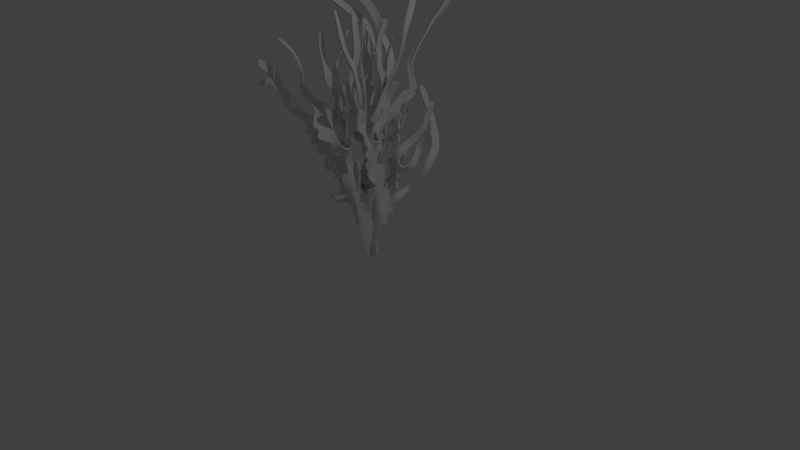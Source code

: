 # Source: Zeewier_2_model_1.blend  (saved by Blender 2.75.0; exported with 4.5.12 LTS)
import bpy
from mathutils import Matrix  # noqa: F401  (used for matrix-valued properties, if any)

bpy.ops.wm.read_factory_settings(use_empty=True)
scene = bpy.context.scene
scene.name = 'Scene'

# ---- collections
col_collection_1 = bpy.data.collections.new('Collection 1'); scene.collection.children.link(col_collection_1)

# ---- world
world_world = bpy.data.worlds.new('World'); scene.world = world_world
world_world.color = (0.05088, 0.05088, 0.05088)
world_world.use_sun_shadow = False
world_world.sun_shadow_jitter_overblur = 0.0
world_world.cycles.sampling_method = 'MANUAL'
world_world.cycles.sample_map_resolution = 256

# ---- cameras
cam_camera = bpy.data.cameras.new('Camera')
cam_camera.clip_end = 100.0
cam_camera.lens = 35.0
cam_camera.sensor_width = 32.0
cam_camera.sensor_height = 18.0
cam_camera.ortho_scale = 7.314
cam_camera.dof.focus_distance = 0.0
cam_camera.dof.aperture_fstop = 128.0

# ---- lights
light_lamp = bpy.data.lights.new('Lamp', 'POINT')
light_lamp.transmission_factor = 0.0
light_lamp.cutoff_distance = 30.0
light_lamp.energy = 100.0
light_lamp.shadow_buffer_clip_start = 1.001
light_lamp.shadow_soft_size = 0.1
light_lamp.shadow_maximum_resolution = 0.006
light_lamp.use_absolute_resolution = True
light_lamp.cycles.use_multiple_importance_sampling = False

# ---- meshes
me_grid_001 = bpy.data.meshes.new('Grid.001')
me_grid_001.from_pydata([(0.07332, -0.7972, -0.8115), (0.08168, -0.7302, -0.674), (-0.06574, -0.9073, -0.8511), (-0.07109, -0.7763, -0.7845), (-0.1559, -1.008, -0.9604), (-0.09373, 8.386e-08, -4.461e-08), (0.105, 0.001089, -0.0117), (-0.2058, -0.9213, -0.8141), (0.2212, -0.7631, -0.6398), (0.205, -0.7543, -0.4455), (0.1935, -0.6373, -0.5256), (0.06185, -0.7672, -0.4177), (0.1422, -0.6636, -0.346), (-0.005301, -0.7105, -0.533), (-0.04552, -0.665, -0.397), (-0.08975, -0.2007, -0.08653), (0.107, -0.2019, -0.07589), (-0.05395, -0.6721, -0.6788), (-0.03508, -0.5766, -0.5654), (-0.1917, -0.8087, -0.7053), (-0.1938, -0.6747, -0.6299), (0.1443, -0.5409, -0.4223), (0.03871, -0.5588, -0.3412), (0.1216, -0.4449, -0.3078), (-0.07463, -0.3657, -0.2429), (0.116, -0.3597, -0.2342), (-0.0462, -0.5202, -0.4287), (-0.0686, -0.4678, -0.2909), (-0.1496, -0.5082, -0.5961), (-0.1321, -0.4066, -0.4656), (0.02065, -0.3678, -0.2282), (-0.09776, -0.5023, -0.5105), (-0.05852, -0.5675, -0.3426), (0.1366, -0.5542, -0.3248), (0.1192, -0.5569, -0.5183), (0.1102, -0.2787, -0.1569), (-0.1116, -0.3334, -0.3288), (-0.08284, -0.283, -0.1649), (0.008075, -0.201, -0.07982), (0.1063, -0.1091, -0.02127), (-0.1313, -0.729, -0.7039), (0.01767, -0.6615, -0.6146), (-0.02951, -0.7591, -0.4554), (0.1465, -0.7718, -0.3714), (0.1929, -0.7475, -0.5447), (0.251, -0.7752, -0.7346), (0.006267, -1.621e-08, 5.734e-08), (-0.09373, -0.1091, -0.02127), (-0.1319, -0.9786, -0.8677), (-0.007713, -0.8287, -0.8594), (0.01069, -0.9412, -0.5778), (0.172, -0.969, -0.5442), (0.1828, -0.9861, -0.7226), (0.3092, -1.058, -0.8581), (-0.07068, -1.203, -1.049), (0.04238, -1.087, -0.937), (0.1065, -0.9394, -1.014), (0.06083, -1.116, -0.7061), (0.1703, -1.219, -0.5898), (0.04924, -1.157, -0.7671), (0.1846, -1.233, -0.8675), (0.3513, -1.333, -0.9091), (0.05217, -1.377, -1.256), (0.1158, -1.251, -1.135), (0.0642, -1.379, -1.132), (0.09098, -1.346, -0.937), (-0.008184, -1.292, -0.8032), (0.1252, -1.362, -0.7508), (0.2054, -1.521, -0.6912), (0.1951, -1.713, -0.6361), (0.09822, -1.308, -1.056), (0.2769, -1.379, -1.108), (0.1136, -1.592, -1.102), (0.1646, -1.546, -0.9208), (0.002176, -1.62, -0.8033), (0.06946, -1.508, -0.9097), (0.2112, -1.594, -0.8979), (0.2675, -1.776, -0.8363), (0.2265, -1.348, -1.319), (0.06992, -1.807, -1.069), (0.00747, -1.678, -1.038), (0.2508, -1.862, -1.04), (0.4168, -1.967, -1.007), (-0.01135, -0.8521, -0.5146), (-0.02312, -0.8923, -0.6578), (0.1637, -0.8809, -0.381), (0.08191, -0.9683, -0.5159), (0.1772, -0.8579, -0.5426), (0.2449, -0.9707, -0.4761), (0.2205, -0.882, -0.731), (0.141, -0.9664, -0.6386), (0.2446, -1.015, -0.7951), (0.3751, -1.101, -0.9202), (-0.1526, -1.185, -0.9759), (-0.1069, -1.292, -1.078), (-0.04631, -1.048, -0.8838), (-0.01818, -1.133, -1.001), (0.05593, -0.884, -0.932), (0.03728, -1.01, -1.01), (0.03618, -1.028, -0.6428), (0.3459, -1.746, -2.359), (0.09452, -1.164, -0.626), (0.119, -1.074, -0.7404), (0.2423, -1.141, -0.8748), (0.1044, -1.179, -0.8461), (0.363, -1.253, -0.986), (0.2662, -1.286, -0.8853), (-0.05319, -1.36, -1.226), (0.013, -1.215, -1.121), (0.08127, -1.337, -1.169), (0.1291, -1.115, -1.001), (0.1436, -1.249, -0.9317), (0.08428, -1.361, -1.036), (0.05762, -1.211, -0.763), (0.06918, -1.34, -0.8393), (0.1466, -1.301, -0.6602), (0.02999, -1.349, -0.7343), (0.1874, -1.483, -0.5886), (0.1915, -1.428, -0.7256), (0.2033, -1.617, -0.6628), (0.1396, -1.27, -0.9604), (0.3088, -1.368, -1.002), (0.188, -1.342, -1.082), (0.1508, -1.427, -1.263), (0.09975, -1.484, -1.119), (0.1135, -1.608, -1.2), (0.1091, -1.454, -0.9246), (0.117, -1.576, -1.003), (0.1513, -1.545, -0.8216), (0.09816, -1.43, -0.8347), (-0.004761, -1.535, -0.8514), (0.2252, -1.555, -0.7952), (0.2373, -1.744, -0.734), (0.2438, -1.684, -0.8684), (0.0617, -1.349, -1.153), (0.3256, -1.853, -0.8125), (0.2518, -1.345, -1.211), (0.1306, -1.334, -1.295), (0.09551, -1.7, -1.084), (0.09133, -1.826, -1.165), (-0.02719, -1.676, -0.8948), (0.03731, -1.586, -0.9817), (-0.08771, -1.66, -1.014), (0.06741, -1.65, -1.112), (0.2633, -1.813, -0.941), (0.3976, -1.955, -0.8985), (0.3361, -1.912, -1.027), (0.3346, -1.88, -0.9199), (0.2238, -1.726, -0.969), (0.1155, -1.578, -1.043), (-0.05093, -1.589, -0.9373), (0.08689, -1.682, -0.9862), (0.1089, -1.718, -1.182), (0.1556, -1.35, -1.188), (0.237, -1.649, -0.7632), (0.1883, -1.47, -0.8286), (0.008187, -1.441, -0.7934), (0.1081, -1.443, -0.8279), (0.1053, -1.468, -1.022), (0.08563, -1.502, -1.216), (0.4296, -1.695, -2.345), (0.1652, -1.41, -1.166), (0.225, -1.317, -0.9823), (0.05437, -1.225, -0.9344), (0.178, -1.39, -0.6247), (0.05895, -1.257, -0.6771), (0.1207, -1.241, -0.835), (0.06663, -1.149, -1.071), (-0.0227, -1.303, -1.149), (0.3127, -1.193, -0.9237), (0.1715, -1.094, -0.8229), (0.07783, -1.057, -0.6508), (0.08922, -1.067, -0.5693), (-0.02492, -0.9895, -0.7117), (0.1336, -0.8687, -0.8712), (0.004387, -0.9672, -0.9128), (-0.1052, -1.104, -0.9426), (0.2488, -0.9074, -0.8241), (0.1808, -0.8623, -0.6408), (0.2248, -0.863, -0.4572), (0.0723, -0.8681, -0.4658), (-0.02096, -0.7985, -0.5982), (0.01024, -0.736, -0.7434), (-0.1403, -0.8478, -0.7952), (0.1793, -0.6466, -0.4343), (0.05055, -0.6616, -0.3828), (-0.01403, -0.6151, -0.477), (-0.1175, -0.6141, -0.6081), (0.1351, -0.4313, -0.4059), (0.0284, -0.4609, -0.2891), (-0.08579, -0.4285, -0.3797), (0.01409, -0.2822, -0.1568), (0.006267, -0.1091, -0.02127), (0.4971, -1.507, -1.955), (0.3981, -1.509, -1.943), (0.06198, -1.349, -1.656), (0.1478, -1.361, -1.606), (0.4046, -1.555, -1.394), (0.3171, -1.553, -1.46), (0.6138, -1.737, -1.642), (0.5233, -1.776, -1.592), (0.6455, -2.246, -1.795), (0.6394, -2.215, -1.689), (0.4639, -1.419, -1.186), (0.5061, -1.379, -1.28), (0.5114, -1.85, -1.309), (0.4626, -1.798, -1.392), (0.559, -2.243, -1.591), (0.5925, -2.174, -1.671), (0.2184, -0.9055, -1.087), (0.2945, -0.8304, -1.11), (0.2547, -1.046, -1.485), (0.323, -0.9974, -1.557), (0.27, -1.204, -1.563), (0.327, -1.114, -1.594), (0.3166, -1.306, -1.768), (0.4011, -1.236, -1.779), (0.009088, -0.7735, -0.6399), (0.03337, -0.6705, -0.6739), (-0.09546, -0.777, -0.8813), (-0.003618, -0.7229, -0.9106), (-0.03373, -0.8855, -1.069), (0.0567, -0.8301, -1.101), (0.2219, -1.972, -1.201), (0.321, -1.976, -1.213), (0.2236, -1.987, -1.213), (0.3181, -1.958, -1.212), (0.279, -2.079, -1.428), (0.352, -2.034, -1.48), (0.2799, -2.255, -1.709), (0.3672, -2.238, -1.665), (-0.02447, -1.905, -1.156), (-0.031, -1.9, -1.255), (-0.04422, -2.157, -1.166), (-0.02028, -2.109, -1.249), (-0.02678, -2.322, -1.272), (-0.01254, -2.274, -1.358), (-0.006592, -2.321, -1.27), (0.004809, -2.283, -1.359), (-0.09639, -2.621, -1.458), (-0.09539, -2.581, -1.549), (-0.06369, -1.849, -1.128), (-0.01104, -1.804, -1.199), (-0.1817, -2.115, -1.369), (-0.1474, -2.084, -1.458), (-0.3369, -2.449, -1.483), (-0.2916, -2.378, -1.537), (-0.2961, -2.744, -1.812), (-0.2987, -2.666, -1.875), (0.4181, -1.586, -1.037), (0.3487, -1.551, -1.099), (0.4688, -1.667, -1.252), (0.3934, -1.64, -1.312), (0.1116, -1.912, -1.371), (0.09159, -1.849, -1.461), (0.1586, -2.051, -1.488), (0.1583, -2.023, -1.596), (0.2441, -2.243, -1.545), (0.2692, -2.243, -1.652), (-0.06786, -1.045, -1.555), (-0.04241, -0.9832, -1.644), (0.1552, -1.018, -1.092), (0.06254, -1.036, -1.059), (0.1154, -1.166, -1.287), (0.04229, -1.191, -1.224), (0.03431, -1.442, -1.486), (-0.02739, -1.476, -1.417), (0.04556, -1.496, -1.557), (0.1224, -1.502, -1.478), (0.7153, -2.765, -1.836), (0.752, -2.758, -1.744), (0.5524, -2.459, -1.757), (0.5078, -2.47, -1.845), (-0.1292, -1.006, -1.364), (-0.1706, -1.079, -1.296), (-0.1737, -1.274, -1.667), (-0.1733, -1.326, -1.569), (0.8358, -2.794, -1.475), (0.8829, -2.803, -1.573), (0.4957, -1.745, -3.017), (0.4761, -1.842, -3.022), (-0.1709, -0.48, -0.7921), (-0.07129, -0.4708, -0.8388), (-0.3774, -0.6742, -0.9967), (-0.2713, -0.6411, -0.9934), (-0.238, -0.7062, -1.419), (-0.1907, -0.7789, -1.349), (-0.2739, -0.9196, -0.8725), (-0.3099, -0.8363, -0.9146), (-0.2398, -1.027, -1.142), (-0.3033, -0.9554, -1.113), (-0.3964, -1.2, -1.282), (-0.4622, -1.14, -1.239), (0.4163, -1.755, -2.601), (0.4756, -1.675, -2.591), (0.04232, -1.46, -1.65), (0.02507, -1.403, -1.744), (0.2035, -1.076, -0.3809), (0.1423, -0.9736, -0.281), (0.3744, -1.167, -0.3372), (0.3248, -1.029, -0.3078), (0.5176, -1.289, -0.3162), (-5.987e-08, -0.01799, 0.09223), (1.711e-07, 0.02029, -0.1041), (0.4559, -1.149, -0.22), (0.02228, -0.8757, -0.5476), (-0.06801, -0.8093, -0.3867), (0.02455, -0.7281, -0.4533), (0.05095, -0.8485, -0.2599), (-0.0232, -0.7206, -0.2794), (0.1371, -0.8874, -0.144), (0.04546, -0.7709, -0.1325), (0.02301, -0.2354, 0.03581), (-0.02188, -0.192, -0.1456), (0.2677, -0.8967, -0.2668), (0.2038, -0.7737, -0.2114), (0.4233, -1.0, -0.2011), (0.3814, -0.8542, -0.1829), (0.03476, -0.6144, -0.3561), (0.05781, -0.6353, -0.1934), (0.02463, -0.5048, -0.2523), (0.07881, -0.4453, -0.04397), (0.01361, -0.3999, -0.2143), (0.1454, -0.667, -0.1268), (0.06642, -0.5554, -0.06794), (0.2976, -0.7408, -0.1199), (0.2488, -0.5691, -0.1466), (0.03497, -0.4239, -0.1258), (0.2334, -0.6784, -0.1615), (0.05292, -0.6634, -0.09905), (-0.004071, -0.6117, -0.2659), (0.09878, -0.6522, -0.4238), (0.001328, -0.295, -0.1783), (0.175, -0.4587, -0.06072), (0.05158, -0.3412, -0.001871), (0.001135, -0.2158, -0.05109), (7.62e-08, -0.08876, -0.1253), (0.3521, -0.9431, -0.2423), (0.1783, -0.8798, -0.2333), (0.0474, -0.8782, -0.166), (-0.03747, -0.8294, -0.2985), (-0.006584, -0.8353, -0.4603), (0.04701, -0.9102, -0.6383), (5.189e-08, 0.001154, -0.005918), (-1.548e-07, -0.127, 0.07097), (0.4427, -1.225, -0.294), (0.2932, -1.117, -0.3673), (0.06615, -1.091, -0.2339), (-0.07779, -1.041, -0.4124), (-0.004264, -1.115, -0.5689), (0.07806, -1.2, -0.7271), (0.4776, -1.52, -0.2783), (0.3645, -1.404, -0.3944), (0.2151, -1.314, -0.4339), (0.09497, -1.302, -0.3009), (0.169, -1.284, -0.4617), (-0.06888, -1.316, -0.4998), (0.01674, -1.396, -0.653), (0.1584, -1.477, -0.762), (0.5703, -1.8, -0.3197), (0.4432, -1.687, -0.416), (0.274, -1.753, -0.2135), (0.2269, -1.595, -0.3249), (0.06486, -1.51, -0.3577), (0.1283, -1.502, -0.4507), (0.2023, -1.573, -0.5961), (0.1938, -1.663, -0.7746), (-0.0241, -1.607, -0.6048), (0.03742, -1.656, -0.7845), (0.3466, -1.86, -0.3931), (0.2562, -1.723, -0.5036), (-0.07301, -1.679, -0.5581), (0.098, -1.704, -0.513), (0.2003, -1.774, -0.5025), (0.2613, -1.847, -0.6726), (0.01536, -1.847, -0.7699), (0.3722, -1.986, -0.5734), (0.07612, -1.898, -0.6181), (0.2477, -2.061, -0.6518), (0.218, -2.085, -0.8384), (0.05291, -0.9849, -0.2002), (0.1235, -1.108, -0.1542), (-0.08765, -0.9284, -0.3043), (0.07253, -1.061, -0.3274), (-0.04112, -0.9385, -0.4362), (-0.1699, -1.004, -0.4021), (0.02978, -1.014, -0.6036), (-0.0162, -1.078, -0.4783), (0.02813, -1.156, -0.6524), (0.138, -1.246, -0.7926), (0.4878, -1.433, -0.2097), (0.4841, -1.592, -0.2097), (0.3893, -1.315, -0.3331), (0.4278, -1.459, -0.341), (0.2548, -1.213, -0.409), (0.2979, -1.355, -0.3982), (0.08225, -1.196, -0.2673), (-0.03802, -2.943, -1.158), (0.09665, -1.274, -0.3941), (-0.03289, -1.216, -0.5337), (0.03586, -1.297, -0.6996), (-0.03841, -1.356, -0.586), (0.1418, -1.397, -0.8371), (0.09083, -1.435, -0.7047), (0.5742, -1.726, -0.2364), (0.4735, -1.601, -0.3538), (0.4912, -1.749, -0.3549), (0.3376, -1.494, -0.4537), (0.2647, -1.502, -0.2796), (0.2578, -1.671, -0.2681), (0.1025, -1.408, -0.3364), (0.1571, -1.542, -0.3739), (0.1512, -1.394, -0.4668), (0.0378, -1.484, -0.4444), (0.1845, -1.473, -0.6421), (0.2005, -1.53, -0.5065), (0.1951, -1.616, -0.6859), (-0.0193, -1.499, -0.63), (0.08591, -1.556, -0.7898), (0.01405, -1.631, -0.6905), (0.5561, -1.866, -0.4082), (0.3134, -1.805, -0.3028), (0.3705, -1.939, -0.3357), (0.2432, -1.658, -0.4147), (0.3111, -1.786, -0.4498), (0.1615, -1.702, -0.528), (0.1016, -1.61, -0.4544), (0.02305, -1.669, -0.567), (0.2063, -1.674, -0.5492), (0.2313, -1.755, -0.725), (0.2098, -1.817, -0.5922), (-0.01277, -1.713, -0.5739), (0.2972, -1.876, -0.761), (-0.02443, -1.746, -0.7658), (0.01625, -1.85, -0.6705), (0.3513, -1.926, -0.4824), (0.4216, -2.051, -0.519), (-0.06824, -1.773, -0.6182), (0.09434, -1.799, -0.5713), (0.01924, -1.854, -0.687), (0.1597, -1.885, -0.6711), (0.2273, -1.952, -0.6561), (0.2653, -1.985, -0.8453), (0.2044, -2.07, -0.7412), (0.2296, -1.962, -0.7557), (0.1626, -1.917, -0.588), (0.1905, -1.809, -0.5966), (0.02765, -1.758, -0.633), (0.2989, -1.858, -0.5331), (0.3871, -2.001, -0.4262), (0.0004205, -1.74, -0.6695), (0.2011, -1.716, -0.638), (0.1957, -1.631, -0.4603), (0.01994, -1.578, -0.5015), (0.1606, -1.619, -0.4541), (0.2897, -1.726, -0.3589), (0.3146, -1.892, -0.2522), (-0.006637, -2.896, -1.24), (0.4592, -1.843, -0.4053), (0.02793, -1.526, -0.7142), (-0.08345, -1.456, -0.566), (0.1888, -1.43, -0.5524), (0.06499, -1.378, -0.421), (0.1925, -1.45, -0.3238), (0.4071, -1.547, -0.4054), (0.5157, -1.664, -0.2883), (0.09413, -1.343, -0.7672), (-0.009335, -1.255, -0.6211), (-0.0439, -1.179, -0.4415), (0.08403, -1.168, -0.3608), (0.1143, -1.216, -0.1747), (0.1632, -1.175, -0.4079), (0.3444, -1.255, -0.3979), (0.4538, -1.372, -0.2813), (0.06606, -1.057, -0.6871), (0.003476, -0.975, -0.5151), (-0.1213, -0.9047, -0.3947), (0.06195, -0.9548, -0.2936), (0.1319, -0.9976, -0.1405), (0.234, -0.9899, -0.3172), (0.4015, -1.082, -0.272), (-0.01772, -0.7114, -0.3758), (0.05576, -0.742, -0.2262), (0.143, -0.7779, -0.132), (0.2984, -0.806, -0.2095), (0.06643, -0.5087, -0.343), (0.05138, -0.5288, -0.1603), (0.1587, -0.5596, -0.1041), (0.01799, -0.3201, -0.08764), (-3.556e-08, -0.1079, -0.02718), (0.01942, -2.41, -1.103), (0.01495, -2.457, -1.015), (0.02898, -2.143, -0.685), (0.05256, -2.103, -0.7728), (0.08408, -1.945, -0.9898), (0.01576, -2.021, -0.9484), (0.269, -2.146, -1.241), (0.2008, -2.188, -1.165), (0.2186, -2.593, -1.456), (0.1478, -2.635, -1.383), (0.2173, -1.548, -1.057), (0.2655, -1.511, -1.151), (0.05067, -1.931, -1.226), (0.1112, -1.888, -1.308), (-0.07574, -2.314, -1.496), (-0.002864, -2.279, -1.572), (0.228, -1.118, -0.8894), (0.2016, -1.033, -0.953), (0.3098, -1.337, -1.242), (0.293, -1.293, -1.342), (0.2915, -1.502, -1.3), (0.2829, -1.413, -1.365), (0.2085, -1.64, -1.469), (0.1908, -1.55, -1.531), (0.2284, -0.8864, -0.4214), (0.2222, -0.8063, -0.4982), (0.2168, -1.038, -0.6382), (0.2693, -0.9539, -0.6882), (0.3389, -1.143, -0.7976), (0.3545, -1.06, -0.869), (0.3112, -2.246, -0.6741), (0.3031, -2.237, -0.7728), (0.3106, -2.265, -0.6786), (0.2863, -2.233, -0.7688), (0.3931, -2.457, -0.7973), (0.4287, -2.445, -0.89), (0.3606, -2.748, -0.8766), (0.3723, -2.731, -0.9745), (0.08817, -2.15, -0.67), (0.1546, -2.178, -0.7397), (0.02435, -2.394, -0.6412), (0.07198, -2.368, -0.7228), (0.006658, -2.571, -0.728), (0.04397, -2.54, -0.8153), (-0.01016, -2.562, -0.7353), (0.05731, -2.553, -0.8082), (-0.135, -2.828, -0.9528), (-0.06447, -2.824, -1.023), (-0.09408, -2.034, -0.7476), (-0.05246, -2.021, -0.8376), (-0.1378, -2.404, -0.8101), (-0.1004, -2.417, -0.9015), (-0.2399, -2.77, -0.7387), (-0.1922, -2.73, -0.8165), (-0.176, -3.183, -0.8891), (-0.1107, -3.145, -0.9534), (0.3251, -1.835, -0.7532), (0.3276, -1.9, -0.6775), (0.3768, -2.047, -0.8413), (0.3426, -2.114, -0.775), (0.4265, -2.267, -0.4615), (0.3886, -2.304, -0.3639), (0.4245, -2.446, -0.5176), (0.3404, -2.503, -0.4725), (0.497, -2.636, -0.5973), (0.449, -2.72, -0.542), (0.7302, -2.813, -0.6392), (0.7, -2.878, -0.5548), (0.2327, -1.406, -0.5114), (0.2801, -1.408, -0.4233), (0.2971, -1.644, -0.5442), (0.2795, -1.635, -0.4463), (0.2366, -1.988, -0.5207), (0.2139, -1.979, -0.424), (0.7737, -2.048, -0.2661), (0.6898, -2.036, -0.3358), (0.708, -2.493, -0.2884), (0.7121, -2.545, -0.3868), (0.6062, -2.806, -0.1464), (0.6575, -2.861, -0.2274), (0.7909, -1.503, -0.5208), (0.7052, -1.544, -0.4665), (0.9802, -1.845, -0.4068), (0.8901, -1.863, -0.4674), (1.002, -2.183, -0.4008), (1.019, -2.209, -0.5069), (0.9418, -2.411, -0.1847), (0.9367, -2.431, -0.2939), (0.2593, -0.8812, 0.01482), (0.3226, -0.9723, 0.007401), (0.03182, -0.8794, -0.2553), (0.1262, -0.9281, -0.2225), (-0.008056, -1.262, -0.418), (0.09434, -1.271, -0.4586), (0.5446, -1.158, -0.2197), (0.5974, -1.126, -0.2987), (0.4654, -1.391, -0.3762), (0.5332, -1.323, -0.403), (0.5449, -1.612, -0.5172), (0.6083, -1.542, -0.5476), (0.08574, -1.1, -0.9694), (0.09796, -1.296, -1.146), (-0.03039, -1.207, -1.087), (-0.0006448, -1.365, -1.243), (0.3086, -1.311, -0.8946), (0.1444, -1.207, -0.8578), (0.2751, -1.098, -0.869), (0.155, -1.034, -0.727), (0.1308, -1.193, -0.6063), (-0.09204, -0.1596, -0.04723), (0.4599, -1.598, -2.15), (0.05628, -2.958e-05, -0.0003763), (0.1061, -0.1627, -0.03619), (-0.04086, -0.2012, -0.08257), (0.02301, -0.9848, -0.6102), (0.06834, -0.9716, -1.015), (0.0242, -0.8561, -0.8958), (0.01186, -1.107, -0.9713), (-0.09008, -1.015, -0.8758), (-0.0889, -1.248, -1.064), (0.2771, -1.036, -0.8269), (0.1507, -0.9707, -0.6875), (0.2371, -0.8289, -0.7322), (0.2062, -0.971, -0.5078), (0.1846, -0.8026, -0.5447), (0.1574, -0.8263, -0.3731), (-0.01047, -0.9183, -0.617), (-0.02029, -0.8056, -0.4849), (-0.07885, -0.3243, -0.2039), (0.1132, -0.3187, -0.196), (-0.02857, -0.3736, -0.2249), (0.05094, -0.694, -0.6451), (-0.04094, -0.866, -0.8612), (-0.1021, -0.7515, -0.7456), (-0.1467, -0.9946, -0.9129), (0.2377, -0.7696, -0.6866), (0.2009, -0.7498, -0.4952), (0.1629, -0.5907, -0.5245), (0.09778, -0.771, -0.383), (0.1395, -0.609, -0.3348), (-0.03325, -0.7331, -0.4981), (-0.05254, -0.6165, -0.3696), (-0.01324, -0.657, -0.6538), (-0.1152, -0.4548, -0.4873), (-0.06394, -0.518, -0.3163), (-0.06543, -0.5051, -0.4724), (0.1315, -0.4991, -0.3167), (-0.009887, -0.5642, -0.3394), (0.1475, -0.5461, -0.3726), (-0.06632, -0.5384, -0.5393), (-0.1617, -0.7687, -0.705), (0.1341, -0.5466, -0.4713), (0.08846, -0.5545, -0.3384), (0.1188, -0.4016, -0.2716), (-0.04641, -0.5435, -0.3843), (-0.07244, -0.4165, -0.2676), (-0.1267, -0.5078, -0.5513), (-0.1635, -0.6999, -0.6691), (-0.006373, -0.6172, -0.5907), (-0.09442, -0.6961, -0.6959), (-0.03788, -0.7121, -0.4264), (0.01633, -0.6855, -0.5706), (0.1442, -0.7179, -0.358), (0.01369, -0.7661, -0.4312), (0.1939, -0.6923, -0.5361), (0.187, -0.7629, -0.3995), (0.2069, -0.7554, -0.5923), (0.06964, -0.3618, -0.2317), (0.1084, -0.2397, -0.1169), (-0.09965, -0.3537, -0.2846), (-0.08644, -0.2418, -0.1257), (0.0577, -0.2007, -0.07808), (0.1063, -0.05446, -0.01095), (-0.1635, -0.9543, -0.8288), (-0.03946, -0.8023, -0.8222), (-0.09756, -0.9459, -0.8516), (0.03314, -0.8081, -0.8391), (-0.0005585, -0.8969, -0.546), (0.04813, -0.9536, -0.5471), (0.1736, -0.9134, -0.5425), (0.204, -0.9348, -0.7253), (0.1505, -0.9669, -0.5894), (0.2158, -1.002, -0.7562), (-0.04373, 3.383e-08, 6.364e-09), (0.341, -1.079, -0.8911), (-0.09373, -0.05453, -0.01063), (-0.1129, -1.193, -1.014), (-0.001519, -1.072, -0.9062), (-0.04559, -1.166, -1.027), (0.0809, -0.9108, -0.9739), (0.05163, -1.07, -0.6752), (0.07851, -1.139, -0.6662), (0.08416, -1.115, -0.7536), (0.2168, -1.188, -0.8615), (0.0734, -1.163, -0.8104), (0.3587, -1.293, -0.9471), (0.2251, -1.261, -0.8754), (0.06422, -1.23, -1.136), (0.06522, -1.362, -1.21), (0.1099, -1.293, -0.9354), (0.07597, -1.369, -1.084), (0.02472, -1.251, -0.7838), (0.08132, -1.343, -0.8879), (0.1387, -1.33, -0.707), (0.001081, -1.319, -0.7623), (0.1977, -1.502, -0.6398), (0.1673, -1.388, -0.7434), (0.205, -1.569, -0.6769), (0.1188, -1.289, -1.008), (0.2919, -1.375, -1.055), (0.1447, -1.319, -1.071), (0.1035, -1.398, -1.261), (0.1106, -1.537, -1.111), (0.1244, -1.507, -0.9175), (0.1114, -1.584, -1.052), (0.1573, -1.544, -0.8712), (0.08514, -1.469, -0.873), (-0.01086, -1.577, -0.8247), (0.2227, -1.574, -0.8476), (0.2545, -1.76, -0.7846), (0.2298, -1.639, -0.8836), (0.2953, -1.816, -0.8243), (0.2398, -1.348, -1.265), (0.08076, -1.754, -1.077), (0.0221, -1.631, -1.011), (0.0337, -1.661, -1.077), (0.2577, -1.836, -0.9914), (0.4071, -1.962, -0.9528), (0.2958, -1.883, -1.035), (0.08867, -1.353, -0.9865), (0.06307, -1.163, -0.7353), (0.03208, -1.32, -0.8116), (0.1598, -1.259, -0.627), (0.07778, -1.364, -0.7346), (0.202, -1.474, -0.7077), (0.2012, -1.665, -0.6487), (0.1585, -1.26, -0.9091), (0.3288, -1.354, -0.9525), (0.2336, -1.359, -1.094), (0.08427, -1.431, -1.126), (0.1135, -1.6, -1.151), (0.09551, -1.401, -0.9312), (0.1431, -1.564, -0.9621), (0.1117, -1.396, -0.7928), (0.02685, -1.514, -0.8842), (0.2158, -1.538, -0.7431), (0.2178, -1.729, -0.6843), (0.2533, -1.73, -0.8521), (0.0803, -1.33, -1.104), (0.2659, -1.362, -1.16), (0.1788, -1.34, -1.307), (0.1051, -1.646, -1.093), (0.08094, -1.817, -1.117), (-0.01407, -1.648, -0.8488), (0.05353, -1.547, -0.9459), (-0.04054, -1.666, -1.03), (0.2658, -1.794, -0.8887), (0.3754, -1.941, -1.017), (0.3356, -1.896, -0.9733), (0.3324, -1.865, -0.8665), (0.298, -1.848, -0.9302), (0.3665, -1.917, -0.9091), (0.2381, -1.704, -0.9201), (0.2456, -1.769, -0.9558), (0.09406, -1.617, -1.076), (0.07536, -1.581, -1.014), (-0.07026, -1.623, -0.9763), (-0.02751, -1.562, -0.8944), (-0.04187, -1.633, -0.9151), (-0.009433, -1.582, -0.9643), (0.1047, -1.63, -0.9947), (0.09218, -1.691, -1.035), (0.1024, -1.772, -1.173), (0.1095, -1.663, -1.191), (0.1, -1.709, -1.133), (0.143, -1.343, -1.242), (0.1714, -1.349, -1.134), (0.1085, -1.349, -1.171), (0.2037, -1.355, -1.201), (0.2431, -1.666, -0.8158), (0.2225, -1.633, -0.712), (0.2321, -1.602, -0.7789), (0.2398, -1.696, -0.7478), (0.1913, -1.449, -0.7773), (0.1461, -1.445, -0.8368), (0.2136, -1.51, -0.8122), (0.001052, -1.488, -0.8228), (0.01692, -1.395, -0.7633), (0.05113, -1.432, -0.8177), (0.131, -1.494, -0.8227), (0.086, -1.392, -0.832), (0.1086, -1.448, -0.875), (0.1163, -1.522, -1.014), (0.1023, -1.413, -1.03), (0.1059, -1.475, -1.071), (0.1162, -1.459, -0.9737), (0.1009, -1.555, -1.209), (0.09577, -1.492, -1.168), (0.1261, -1.37, -1.168), (0.1576, -1.42, -1.214), (0.2087, -1.324, -1.034), (0.2428, -1.309, -0.9302), (0.1821, -1.294, -0.9711), (0.2678, -1.341, -0.9929), (0.07977, -1.202, -0.8907), (0.09784, -1.245, -0.9486), (0.1847, -1.409, -0.6749), (0.1624, -1.346, -0.6425), (0.1855, -1.436, -0.6063), (0.04481, -1.304, -0.7051), (0.07722, -1.211, -0.6511), (0.04791, -1.23, -0.7174), (0.1018, -1.28, -0.6656), (0.0956, -1.291, -0.8367), (0.1356, -1.247, -0.8823), (0.08964, -1.227, -0.7983), (0.02426, -1.141, -1.036), (0.03723, -1.178, -1.099), (0.09785, -1.129, -1.037), (0.02905, -1.32, -1.161), (-0.06781, -1.295, -1.118), (-0.03812, -1.331, -1.188), (-0.004838, -1.259, -1.134), (0.2886, -1.24, -0.9066), (0.3429, -1.146, -0.9237), (0.2786, -1.167, -0.8976), (0.3395, -1.222, -0.9541), (0.1376, -1.137, -0.8337), (0.2078, -1.054, -0.8093), (0.143, -1.081, -0.7837), (0.2059, -1.115, -0.8523), (0.109, -1.011, -0.6446), (0.09963, -1.066, -0.6949), (0.092, -1.116, -0.5975), (0.08591, -1.018, -0.5421), (0.06448, -1.047, -0.6061), (0.3705, -1.633, -2.147), (-0.0236, -0.9404, -0.6856), (0.007899, -1.008, -0.6787), (0.3849, -1.716, -2.353), (0.1043, -0.8307, -0.8433), (0.09386, -0.8782, -0.9), (0.0236, -0.9908, -0.9594), (-0.02862, -0.9375, -0.8793), (-0.02187, -1.008, -0.9021), (0.02915, -0.9252, -0.9239), (-0.05983, -1.127, -0.9651), (-0.1383, -1.059, -0.9493), (-0.1301, -1.143, -0.9611), (-0.0759, -1.077, -0.9125), (0.2496, -0.9609, -0.8084), (0.2359, -0.8946, -0.7772), (0.1599, -0.914, -0.6401), (0.1996, -0.8113, -0.6414), (0.1703, -0.8576, -0.5921), (0.1998, -0.871, -0.6865), (0.2354, -0.917, -0.4652), (0.216, -0.8084, -0.4513), (0.1988, -0.8717, -0.4154), (0.2101, -0.8601, -0.505), (0.07748, -0.9183, -0.4904), (0.06685, -0.8177, -0.4416), (0.03127, -0.8596, -0.4896), (-0.02323, -0.8455, -0.6278), (-0.01654, -0.7517, -0.5685), (-0.01296, -0.8252, -0.5567), (0.04184, -0.7658, -0.7782), (-0.02178, -0.7028, -0.7122), (-0.03063, -0.7527, -0.767), (0.04744, -0.7302, -0.7105), (-0.1001, -0.8794, -0.8174), (-0.1691, -0.8253, -0.7532), (-0.1733, -0.8846, -0.8035), (-0.1068, -0.8108, -0.7908), (0.1936, -0.7002, -0.4397), (0.163, -0.5934, -0.4285), (0.1717, -0.6538, -0.3853), (0.1822, -0.6423, -0.4817), (0.05619, -0.7143, -0.4003), (0.04451, -0.6097, -0.3631), (0.001621, -0.6664, -0.3823), (0.09874, -0.6607, -0.3703), (-0.006167, -0.6635, -0.5032), (-0.02865, -0.5672, -0.4527), (-0.01715, -0.5918, -0.5213), (-0.02997, -0.6402, -0.4368), (-0.08605, -0.6441, -0.6429), (-0.1359, -0.5617, -0.6024), (-0.1565, -0.6423, -0.6221), (-0.07612, -0.5944, -0.588), (0.14, -0.4861, -0.414), (0.127, -0.4393, -0.3572), (0.0332, -0.5091, -0.3167), (0.02417, -0.4137, -0.2596), (-0.02019, -0.4667, -0.286), (0.07703, -0.4527, -0.2954), (-0.0651, -0.4739, -0.4044), (-0.095, -0.3798, -0.3545), (-0.1074, -0.4168, -0.4233), (-0.07684, -0.4485, -0.3351), (0.01741, -0.3243, -0.1933), (0.01104, -0.2411, -0.1189), (-0.03515, -0.2841, -0.1584), (0.06289, -0.2788, -0.1575), (0.006345, -0.1615, -0.0403), (0.006267, -0.05453, -0.01063), (-0.04373, -0.1091, -0.02127), (0.05627, -0.1091, -0.02127), (0.3247, -1.445, -1.774), (0.2342, -1.423, -1.797), (0.4473, -1.505, -1.95), (0.188, -1.353, -1.463), (0.104, -1.321, -1.479), (0.1057, -1.354, -1.632), (0.3642, -1.547, -1.431), (0.3065, -1.432, -1.344), (0.3458, -1.468, -1.248), (0.565, -1.755, -1.622), (0.4204, -1.662, -1.529), (0.5077, -1.644, -1.521), (0.6444, -2.231, -1.742), (0.5803, -1.996, -1.64), (0.602, -1.995, -1.714), (0.4851, -1.399, -1.233), (0.4169, -1.372, -1.045), (0.4292, -1.319, -1.137), (0.4933, -1.823, -1.354), (0.4903, -1.635, -1.247), (0.4824, -1.591, -1.326), (0.572, -2.21, -1.634), (0.5357, -2.045, -1.452), (0.5235, -1.987, -1.532), (0.2574, -0.8677, -1.099), (0.2602, -0.9537, -0.9412), (0.2722, -0.866, -0.9661), (0.2868, -1.021, -1.522), (0.2411, -0.9768, -1.286), (0.2989, -0.9101, -1.336), (0.2995, -1.159, -1.577), (0.2587, -1.121, -1.533), (0.3249, -1.056, -1.575), (0.3553, -1.267, -1.777), (0.2941, -1.255, -1.666), (0.3663, -1.176, -1.685), (0.02376, -0.723, -0.6581), (0.1032, -0.6908, -0.6031), (0.0777, -0.6136, -0.597), (-0.05271, -0.7462, -0.8989), (-0.02828, -0.7847, -0.7669), (0.01582, -0.699, -0.7919), (0.01235, -0.8588, -1.083), (-0.07186, -0.8229, -0.9822), (0.02138, -0.7736, -1.009), (0.2712, -1.972, -1.21), (0.2375, -1.914, -1.123), (0.3281, -1.947, -1.118), (0.2712, -1.972, -1.21), (0.2227, -1.979, -1.208), (0.3188, -1.967, -1.214), (0.3132, -2.054, -1.455), (0.2558, -2.034, -1.319), (0.3175, -1.994, -1.349), (0.3252, -2.241, -1.693), (0.2842, -2.165, -1.57), (0.3466, -2.136, -1.574), (-0.02774, -1.903, -1.206), (-0.01038, -1.791, -1.096), (0.0194, -1.774, -1.187), (-0.03847, -2.133, -1.209), (-0.03641, -2.031, -1.163), (-0.0321, -2.005, -1.25), (-0.01171, -2.299, -1.314), (-0.0449, -2.237, -1.224), (-0.01875, -2.193, -1.301), (-0.01169, -2.299, -1.314), (-0.01651, -2.323, -1.272), (-0.005377, -2.281, -1.359), (-0.09944, -2.6, -1.503), (-0.03343, -2.471, -1.372), (-0.0486, -2.434, -1.45), (-0.03456, -1.829, -1.163), (-0.04252, -1.766, -1.009), (-0.04563, -1.694, -1.072), (-0.1619, -2.102, -1.413), (-0.127, -1.979, -1.25), (-0.09418, -1.941, -1.324), (-0.3162, -2.413, -1.51), (-0.2547, -2.28, -1.439), (-0.2358, -2.223, -1.497), (-0.2936, -2.705, -1.844), (-0.3066, -2.598, -1.645), (-0.3073, -2.523, -1.705), (0.3846, -1.566, -1.068), (0.235, -1.584, -1.052), (0.2893, -1.574, -0.9808), (0.4332, -1.65, -1.283), (0.3793, -1.584, -1.208), (0.4465, -1.62, -1.146), (0.1035, -1.88, -1.416), (0.1164, -1.785, -1.322), (0.1021, -1.869, -1.268), (0.1614, -2.036, -1.542), (0.1153, -1.94, -1.528), (0.1319, -1.982, -1.43), (0.2623, -2.241, -1.597), (0.2164, -2.132, -1.624), (0.1951, -2.148, -1.522), (-0.1283, -0.9119, -1.451), (-0.1405, -0.8412, -1.532), (-0.05714, -1.015, -1.601), (0.1081, -1.026, -1.077), (0.05024, -1.023, -1.034), (0.1289, -0.9867, -1.046), (0.07524, -1.175, -1.259), (0.0549, -1.116, -1.14), (0.1361, -1.105, -1.18), (-0.00203, -1.456, -1.455), (0.01608, -1.337, -1.319), (0.07349, -1.305, -1.386), (0.08672, -1.494, -1.52), (0.05556, -1.426, -1.411), (0.1425, -1.453, -1.375), (0.6654, -2.6, -1.757), (0.6228, -2.61, -1.847), (0.7398, -2.758, -1.793), (0.4597, -2.348, -1.711), (0.4001, -2.35, -1.787), (0.531, -2.464, -1.802), (-0.1485, -1.042, -1.331), (-0.1397, -1.007, -1.162), (-0.1275, -1.096, -1.121), (-0.1709, -1.3, -1.618), (-0.1451, -1.14, -1.516), (-0.1605, -1.205, -1.431), (0.7883, -2.512, -1.68), (0.733, -2.507, -1.584), (0.8522, -2.802, -1.527), (0.4685, -1.703, -2.806), (0.4392, -1.798, -2.813), (0.4915, -1.795, -3.018), (-0.1231, -0.4696, -0.8187), (-0.1602, -0.4948, -0.6942), (-0.1052, -0.5526, -0.7319), (-0.3244, -0.6576, -0.9926), (-0.2675, -0.5605, -0.9169), (-0.1804, -0.5445, -0.9169), (-0.2144, -0.7419, -1.383), (-0.3107, -0.6729, -1.21), (-0.2308, -0.7099, -1.171), (-0.2906, -0.8774, -0.8936), (-0.2361, -0.8384, -0.8391), (-0.2474, -0.9166, -0.8345), (-0.2712, -0.9903, -1.129), (-0.3005, -0.9027, -1.009), (-0.259, -0.9762, -1.006), (-0.4295, -1.166, -1.266), (-0.3829, -1.046, -1.178), (-0.317, -1.103, -1.226), (0.4483, -1.716, -2.596), (0.3827, -1.755, -2.479), (0.4624, -1.696, -2.467), (0.03938, -1.431, -1.697), (0.003823, -1.193, -1.688), (-0.01371, -1.251, -1.609), (0.3519, -1.449, -0.4249), (0.4653, -1.718, -0.384), (0.476, -1.56, -0.3162), (0.5743, -1.762, -0.279), (0.1247, -1.456, -0.7326), (-0.02137, -1.376, -0.6276), (0.05498, -1.248, -0.715), (-0.01907, -1.165, -0.5512), (0.129, -1.278, -0.4323), (0.008921, -0.182, 0.05398), (0.004576, -2.654, -1.172), (1.115e-07, 0.01072, -0.05499), (-0.0002578, -0.1416, -0.1362), (0.01215, -0.2256, -0.006976), (0.07449, -1.143, -0.2505), (0.256, -1.334, -0.4135), (0.2752, -1.164, -0.3922), (0.3986, -1.431, -0.3698), (0.4175, -1.27, -0.3159), (0.4807, -1.556, -0.2444), (0.05262, -1.177, -0.6904), (-0.01053, -1.096, -0.5236), (0.0383, -0.9621, -0.6207), (-0.1234, -1.022, -0.4038), (-0.02375, -0.8873, -0.4499), (-0.0608, -0.8798, -0.3015), (0.09113, -1.1, -0.1917), (0.04994, -0.9316, -0.1831), (0.06557, -0.3935, -0.02208), (0.007598, -0.3475, -0.1959), (0.04458, -0.4365, -0.0795), (0.1602, -0.9267, -0.2571), (0.3362, -1.14, -0.356), (0.3391, -0.9856, -0.2757), (0.4806, -1.257, -0.3031), (0.03501, -0.8928, -0.593), (-0.04166, -0.819, -0.4283), (0.05877, -0.685, -0.4441), (0.01078, -0.8374, -0.2877), (-0.01497, -0.6661, -0.2713), (0.08742, -0.8862, -0.1369), (0.04832, -0.7172, -0.1155), (0.2198, -0.883, -0.2612), (0.2415, -0.6238, -0.154), (0.05897, -0.6096, -0.08261), (0.1849, -0.667, -0.1576), (0.009423, -0.5578, -0.2607), (0.05768, -0.6499, -0.1456), (0.008387, -0.6099, -0.3143), (0.22, -0.7249, -0.1896), (0.3892, -0.9712, -0.2237), (0.0655, -0.6314, -0.3923), (0.03428, -0.6225, -0.2357), (0.01953, -0.4524, -0.2328), (0.0996, -0.6659, -0.109), (0.07447, -0.5007, -0.05554), (0.2723, -0.7059, -0.1456), (0.3686, -0.8971, -0.2158), (0.1884, -0.8257, -0.2247), (0.3125, -0.9176, -0.2589), (0.04634, -0.8247, -0.149), (0.1658, -0.8848, -0.185), (-0.03052, -0.7751, -0.2885), (0.05491, -0.8631, -0.2127), (0.009743, -0.7818, -0.4575), (-0.06599, -0.8141, -0.3369), (0.007702, -0.856, -0.5038), (0.02411, -0.4113, -0.1703), (-0.01309, -0.2446, -0.1612), (0.1275, -0.4574, -0.0451), (0.03733, -0.2884, 0.01719), (-0.0112, -0.2043, -0.09829), (1.236e-07, -0.03424, -0.1147), (0.4356, -1.19, -0.2512), (0.3095, -1.073, -0.3386), (0.4061, -1.196, -0.3123), (0.249, -1.096, -0.3757), (0.05896, -1.038, -0.2173), (0.0684, -1.075, -0.2812), (-0.05936, -0.9899, -0.4247), (0.01202, -1.064, -0.5864), (-0.03874, -1.059, -0.4381), (0.00814, -1.134, -0.6126), (-3.989e-09, -0.008416, 0.04316), (0.1068, -1.223, -0.7613), (-1.073e-07, -0.07251, 0.0816), (0.4838, -1.476, -0.2444), (0.3734, -1.361, -0.3606), (0.4534, -1.489, -0.31), (0.2341, -1.263, -0.4213), (0.08872, -1.249, -0.2839), (0.08957, -1.286, -0.3459), (-0.05065, -1.266, -0.5167), (0.02496, -1.346, -0.6763), (-0.05432, -1.336, -0.5433), (0.153, -1.436, -0.7988), (0.05508, -1.414, -0.6765), (0.4653, -1.643, -0.3889), (0.5304, -1.775, -0.3368), (0.2393, -1.549, -0.2961), (0.2671, -1.712, -0.2404), (0.08335, -1.459, -0.3478), (0.1932, -1.568, -0.3506), (0.142, -1.448, -0.4556), (0.03612, -1.493, -0.3948), (0.1962, -1.523, -0.6195), (0.174, -1.514, -0.4671), (0.1983, -1.595, -0.641), (-0.02429, -1.553, -0.6168), (0.05977, -1.605, -0.7896), (-0.006251, -1.619, -0.6465), (0.5647, -1.833, -0.3642), (0.3337, -1.831, -0.3475), (0.2502, -1.69, -0.4593), (0.3301, -1.823, -0.4216), (0.2088, -1.713, -0.5157), (0.09977, -1.657, -0.4836), (-0.02667, -1.667, -0.5728), (0.2039, -1.724, -0.5258), (0.253, -1.798, -0.6967), (0.2016, -1.795, -0.5478), (0.2835, -1.862, -0.7151), (-0.0153, -1.801, -0.7656), (0.3585, -1.957, -0.5278), (0.08431, -1.848, -0.5948), (0.116, -1.891, -0.6474), (0.2327, -2.007, -0.6516), (0.2445, -2.036, -0.8408), (0.223, -2.067, -0.6948), (0.2459, -1.631, -0.2963), (0.0998, -1.355, -0.318), (0.1105, -1.524, -0.3733), (0.1598, -1.339, -0.4627), (0.08222, -1.49, -0.467), (0.2081, -1.551, -0.5514), (0.1948, -1.639, -0.7305), (-0.002326, -1.447, -0.6413), (0.1209, -1.514, -0.7793), (0.02815, -1.643, -0.737), (0.2982, -1.777, -0.2572), (0.3611, -1.899, -0.3645), (0.2349, -1.627, -0.3698), (0.2885, -1.751, -0.4779), (0.1142, -1.556, -0.4495), (0.06533, -1.683, -0.5446), (0.2054, -1.623, -0.5721), (0.2139, -1.709, -0.7503), (0.2352, -1.832, -0.6327), (-0.01829, -1.66, -0.5891), (0.002387, -1.699, -0.7778), (0.02104, -1.848, -0.7202), (0.3515, -1.892, -0.4383), (0.4046, -2.013, -0.5462), (-0.0703, -1.726, -0.5874), (0.09772, -1.751, -0.5437), (0.04859, -1.876, -0.653), (0.246, -1.9, -0.6628), (0.2054, -2.076, -0.7909), (0.2164, -2.016, -0.7487), (0.257, -1.914, -0.7607), (0.2305, -1.958, -0.7058), (0.2415, -1.972, -0.8034), (0.1905, -1.869, -0.5858), (0.195, -1.934, -0.622), (0.1769, -1.85, -0.6313), (0.1427, -1.805, -0.5827), (0.03021, -1.804, -0.6642), (0.02585, -1.713, -0.6007), (-0.02236, -1.76, -0.6334), (0.06445, -1.777, -0.6048), (0.3094, -1.821, -0.4934), (0.3277, -1.891, -0.509), (0.4045, -2.026, -0.4726), (0.3819, -1.969, -0.3811), (0.3706, -1.963, -0.4542), (0.007982, -1.795, -0.6691), (0.005755, -1.685, -0.6791), (-0.007532, -1.726, -0.6218), (-0.007422, -1.744, -0.7188), (0.2076, -1.766, -0.6142), (0.1958, -1.666, -0.6617), (0.202, -1.695, -0.593), (0.2128, -1.736, -0.6825), (0.2001, -1.581, -0.4833), (0.1496, -1.62, -0.4443), (0.208, -1.652, -0.5043), (0.02068, -1.624, -0.5333), (0.02403, -1.531, -0.4724), (0.05764, -1.598, -0.4748), (0.162, -1.659, -0.4932), (0.1587, -1.581, -0.4141), (0.2055, -1.634, -0.4377), (0.3014, -1.756, -0.4045), (0.2759, -1.698, -0.3133), (0.3048, -1.765, -0.3304), (0.2686, -1.691, -0.3873), (0.3408, -1.916, -0.2947), (0.3121, -1.849, -0.2782), (0.4741, -1.795, -0.3817), (0.5068, -1.858, -0.404), (0.0112, -1.578, -0.7066), (0.06099, -1.481, -0.7092), (0.004026, -1.512, -0.6721), (0.05583, -1.54, -0.7531), (-0.06127, -1.406, -0.5767), (-0.05182, -1.477, -0.5985), (0.1934, -1.481, -0.5298), (0.1696, -1.413, -0.5095), (0.1916, -1.451, -0.5978), (0.05111, -1.431, -0.433), (0.08025, -1.326, -0.4085), (0.07258, -1.392, -0.3733), (0.1054, -1.383, -0.4502), (0.1752, -1.496, -0.3498), (0.2312, -1.475, -0.3048), (0.1479, -1.428, -0.3317), (0.4209, -1.502, -0.376), (0.4393, -1.574, -0.3786), (0.3749, -1.52, -0.4322), (0.5061, -1.706, -0.3233), (0.5031, -1.627, -0.2482), (0.545, -1.695, -0.2625), (0.4949, -1.632, -0.3212), (0.08966, -1.39, -0.7381), (0.1091, -1.293, -0.786), (0.06525, -1.32, -0.7335), (0.1184, -1.37, -0.8021), (-0.025, -1.305, -0.6034), (0.007984, -1.205, -0.6381), (-0.02412, -1.235, -0.5779), (0.01263, -1.276, -0.6609), (-0.02851, -1.129, -0.4597), (-0.03593, -1.198, -0.4872), (0.09023, -1.221, -0.3772), (0.07813, -1.114, -0.3443), (0.08192, -1.181, -0.3146), (-0.01236, -2.7, -1.087), (0.1189, -1.162, -0.1644), (0.098, -1.206, -0.2209), (-0.02377, -2.919, -1.199), (0.184, -1.124, -0.3991), (0.2098, -1.192, -0.4146), (0.321, -1.305, -0.402), (0.361, -1.21, -0.3698), (0.372, -1.284, -0.3679), (0.3, -1.233, -0.4052), (0.433, -1.417, -0.305), (0.4903, -1.33, -0.291), (0.4726, -1.402, -0.2462), (0.4202, -1.344, -0.3063), (0.04541, -1.106, -0.6706), (0.04776, -1.036, -0.6455), (-0.00464, -1.027, -0.4964), (0.01464, -0.9252, -0.5314), (-0.01051, -0.9569, -0.4707), (0.0161, -0.9945, -0.5596), (-0.1482, -0.9528, -0.4022), (-0.09562, -0.8555, -0.3916), (-0.1093, -0.9139, -0.347), (-0.087, -0.9205, -0.4277), (0.06718, -1.008, -0.3106), (0.05663, -0.9016, -0.2768), (0.05954, -0.9693, -0.247), (0.1274, -1.053, -0.1469), (0.1367, -0.9424, -0.1359), (0.09431, -0.9908, -0.1728), (0.2191, -1.032, -0.3497), (0.2513, -0.9424, -0.2939), (0.2811, -1.007, -0.3178), (0.1874, -0.9804, -0.3016), (0.3811, -1.127, -0.2988), (0.4146, -1.04, -0.2388), (0.4294, -1.116, -0.2468), (0.3641, -1.055, -0.2906), (-0.04495, -0.7594, -0.3833), (0.008087, -0.6624, -0.3676), (-0.03212, -0.7114, -0.3278), (0.006953, -0.7205, -0.4149), (0.05327, -0.7954, -0.2427), (0.05696, -0.6887, -0.2095), (0.05465, -0.7566, -0.1787), (0.02271, -0.7299, -0.2618), (0.1402, -0.8331, -0.1374), (0.1448, -0.7225, -0.1275), (0.1745, -0.7757, -0.1709), (0.09367, -0.776, -0.1239), (0.2836, -0.8516, -0.2381), (0.3031, -0.7708, -0.1665), (0.342, -0.8289, -0.2005), (0.2517, -0.7885, -0.2133), (0.04979, -0.5612, -0.3501), (0.04619, -0.5085, -0.2973), (0.05611, -0.582, -0.1768), (0.04327, -0.4763, -0.1429), (0.05362, -0.543, -0.113), (0.03869, -0.5156, -0.2064), (0.1498, -0.6119, -0.1211), (0.1659, -0.508, -0.08456), (0.204, -0.566, -0.1247), (0.1129, -0.5583, -0.08409), (0.02672, -0.3721, -0.1065), (0.009392, -0.2682, -0.06874), (0.03198, -0.3306, -0.04441), (0.00967, -0.3076, -0.1325), (3.596e-05, -0.1619, -0.03824), (8.165e-09, -0.05337, -0.01655), (-9.517e-08, -0.1175, 0.02189), (2.032e-08, -0.09833, -0.07626), (0.03528, -2.26, -0.9367), (0.02487, -2.302, -0.8489), (0.01929, -2.434, -1.06), (0.05081, -1.973, -0.7662), (0.03008, -1.997, -0.6736), (0.03637, -2.122, -0.7297), (0.04551, -1.982, -0.9732), (-0.0166, -1.875, -0.8726), (0.05219, -1.796, -0.8954), (0.2349, -2.167, -1.203), (0.1164, -2.103, -1.051), (0.1846, -2.053, -1.104), (0.1784, -2.612, -1.423), (0.1681, -2.409, -1.278), (0.2293, -2.364, -1.357), (0.2402, -1.529, -1.104), (0.205, -1.504, -0.9083), (0.2067, -1.45, -0.9941), (0.07668, -1.907, -1.269), (0.1337, -1.737, -1.146), (0.2007, -1.708, -1.221), (-0.0431, -2.294, -1.536), (-0.0111, -2.123, -1.362), (0.05118, -2.084, -1.437), (0.2161, -1.074, -0.9216), (0.1065, -1.128, -0.7872), (0.1365, -1.045, -0.8187), (0.3033, -1.315, -1.292), (0.2879, -1.221, -1.065), (0.2663, -1.156, -1.147), (0.2911, -1.458, -1.334), (0.2911, -1.416, -1.279), (0.2888, -1.353, -1.353), (0.205, -1.595, -1.502), (0.246, -1.569, -1.385), (0.2451, -1.482, -1.452), (0.2276, -0.8468, -0.4604), (0.1282, -0.8073, -0.4484), (0.1596, -0.7294, -0.4622), (0.2398, -0.9954, -0.666), (0.2293, -0.9621, -0.5306), (0.2443, -0.8819, -0.5922), (0.3453, -1.102, -0.835), (0.278, -1.09, -0.7178), (0.312, -1.015, -0.774), (0.3053, -2.244, -0.7237), (0.2809, -2.153, -0.6655), (0.2525, -2.155, -0.756), (0.3053, -2.244, -0.7237), (0.3113, -2.256, -0.6765), (0.2938, -2.239, -0.7711), (0.4113, -2.451, -0.8435), (0.3484, -2.361, -0.7407), (0.3662, -2.335, -0.8267), (0.365, -2.739, -0.9257), (0.3896, -2.604, -0.8351), (0.403, -2.588, -0.9328), (0.1211, -2.164, -0.7051), (0.081, -2.024, -0.6436), (0.1396, -2.028, -0.7204), (0.04932, -2.383, -0.6806), (0.06017, -2.273, -0.6563), (0.1202, -2.275, -0.7179), (0.02176, -2.555, -0.7731), (0.02067, -2.483, -0.6845), (0.06204, -2.458, -0.7632), (0.02174, -2.555, -0.7732), (-0.002188, -2.568, -0.7328), (0.04928, -2.549, -0.8131), (-0.1025, -2.823, -0.9905), (-0.08306, -2.683, -0.8534), (-0.0126, -2.678, -0.9238), (-0.07215, -2.027, -0.7921), (-0.08424, -1.901, -0.6873), (-0.00806, -1.886, -0.7407), (-0.1226, -2.41, -0.8573), (-0.1144, -2.219, -0.7779), (-0.07629, -2.222, -0.8531), (-0.2206, -2.749, -0.7803), (-0.1866, -2.588, -0.7758), (-0.1325, -2.574, -0.8453), (-0.1477, -3.163, -0.9254), (-0.1987, -2.976, -0.8111), (-0.1614, -2.939, -0.8858), (0.33, -1.867, -0.7156), (0.3245, -1.842, -0.5637), (0.2946, -1.779, -0.6271), (0.3583, -2.081, -0.8093), (0.3304, -2.006, -0.7288), (0.355, -1.941, -0.7957), (0.4086, -2.286, -0.4122), (0.3989, -2.152, -0.391), (0.4317, -2.158, -0.4873), (0.3802, -2.474, -0.4988), (0.3706, -2.407, -0.4154), (0.4269, -2.357, -0.4891), (0.4714, -2.679, -0.5724), (0.3892, -2.611, -0.5164), (0.456, -2.542, -0.5603), (0.7136, -2.848, -0.5993), (0.5733, -2.801, -0.5492), (0.6046, -2.735, -0.624), (0.2575, -1.406, -0.4679), (0.2883, -1.381, -0.4106), (0.223, -1.365, -0.4663), (0.2908, -1.641, -0.4947), (0.2801, -1.522, -0.4339), (0.2635, -1.527, -0.5193), (0.2263, -1.984, -0.4721), (0.247, -1.808, -0.4402), (0.2517, -1.813, -0.5289), (0.7376, -2.04, -0.3077), (0.6704, -1.926, -0.2973), (0.6275, -1.949, -0.374), (0.7109, -2.52, -0.3371), (0.7485, -2.271, -0.2848), (0.7166, -2.289, -0.3667), (0.6266, -2.835, -0.1895), (0.652, -2.651, -0.2241), (0.6791, -2.703, -0.3087), (0.7431, -1.525, -0.5023), (0.6435, -1.401, -0.4272), (0.5686, -1.451, -0.3916), (0.9394, -1.853, -0.4436), (0.8884, -1.673, -0.4649), (0.7978, -1.704, -0.4765), (1.016, -2.197, -0.4526), (0.9904, -2.014, -0.397), (0.9576, -2.035, -0.484), (0.9398, -2.422, -0.2391), (0.979, -2.305, -0.2988), (0.9851, -2.322, -0.3992), (0.2908, -0.9269, 0.01121), (0.2854, -0.8138, -0.05339), (0.3278, -0.8827, -0.09847), (0.08012, -0.9023, -0.24), (0.1422, -0.8936, -0.1175), (0.2313, -0.9442, -0.1123), (0.0413, -1.264, -0.4435), (0.005566, -1.068, -0.3413), (0.1069, -1.092, -0.3508), (0.5709, -1.142, -0.2592), (0.5071, -1.084, -0.2638), (0.5013, -1.144, -0.2106), (0.4986, -1.357, -0.3904), (0.5635, -1.228, -0.3431), (0.5081, -1.277, -0.2964), (0.5733, -1.576, -0.5367), (0.5569, -1.433, -0.4823), (0.4976, -1.499, -0.4551), (0.5288, -1.464, -0.4713), (0.5319, -1.248, -0.3253), (0.5034, -1.116, -0.24), (0.0594, -1.076, -0.3524), (0.1938, -0.9071, -0.1206), (0.3082, -0.8469, -0.0752), (0.9764, -2.308, -0.3459), (0.9723, -2.026, -0.4476), (0.8479, -1.687, -0.4823), (0.6133, -1.423, -0.4046), (0.6687, -2.676, -0.2612), (0.7324, -2.281, -0.3219), (0.6482, -1.937, -0.3307), (0.2619, -1.813, -0.4799), (0.2821, -1.522, -0.4836), (0.2525, -1.374, -0.4365), (0.5873, -2.769, -0.593), (0.4252, -2.576, -0.538), (0.393, -2.381, -0.4536), (0.4131, -2.155, -0.4399), (0.3491, -1.974, -0.761), (0.3064, -1.81, -0.5967), (-0.1889, -2.956, -0.856), (-0.1708, -2.579, -0.8166), (-0.1094, -2.217, -0.8276), (-0.04801, -1.894, -0.7144), (-0.04802, -2.68, -0.8889), (0.02175, -2.555, -0.7731), (0.03845, -2.47, -0.7254), (0.07758, -2.271, -0.6946), (0.1098, -2.027, -0.6824), (0.3971, -2.597, -0.8839), (0.3589, -2.349, -0.7806), (0.3053, -2.244, -0.7237), (0.2723, -2.151, -0.7102), (0.2985, -1.048, -0.7472), (0.2283, -0.9186, -0.5647), (0.1374, -0.7715, -0.4592), (0.2547, -1.527, -1.421), (0.2974, -1.386, -1.314), (0.2782, -1.188, -1.106), (0.1368, -1.086, -0.7897), (0.0112, -2.096, -1.405), (0.1604, -1.72, -1.184), (0.1943, -1.482, -0.9525), (0.1988, -2.387, -1.317), (0.1431, -2.077, -1.083), (0.01758, -1.837, -0.882), (0.04014, -1.985, -0.7205), (0.04051, -2.282, -0.8921), (6.591e-08, -0.04381, -0.06563), (-4.958e-08, -0.06294, 0.03253), (0.00311, -0.1725, 0.01054), (0.001659, -0.2555, -0.1147), (0.02204, -0.2781, -0.02577), (0.04157, -0.383, -0.06309), (0.1172, -0.5038, -0.07382), (0.1962, -0.6187, -0.1332), (0.03022, -0.4633, -0.1896), (0.04963, -0.4896, -0.09666), (0.0559, -0.5963, -0.1296), (0.0296, -0.5595, -0.3044), (0.2655, -0.7429, -0.1844), (0.3253, -0.8744, -0.2264), (0.09674, -0.7207, -0.1185), (0.1756, -0.721, -0.1669), (0.1645, -0.8294, -0.181), (0.02846, -0.6762, -0.2486), (0.05616, -0.7032, -0.1623), (0.05372, -0.8099, -0.1958), (0.03087, -0.6713, -0.4049), (-0.005068, -0.6635, -0.3198), (-0.03793, -0.7663, -0.3343), (0.377, -1.013, -0.2575), (0.4196, -1.155, -0.2825), (0.2044, -0.9324, -0.2796), (0.297, -0.9619, -0.2888), (0.2649, -1.051, -0.3463), (0.09264, -0.937, -0.1588), (0.0571, -0.9163, -0.2296), (0.06379, -1.022, -0.264), (-0.06547, -0.8692, -0.4291), (-0.07897, -0.8674, -0.346), (0.02605, -0.9449, -0.5759), (-0.001097, -0.9049, -0.4884), (-0.0283, -1.008, -0.4577), (0.02732, -1.085, -0.6293), (0.4523, -1.299, -0.2997), (0.4659, -1.446, -0.2798), (0.3189, -1.186, -0.3827), (0.3856, -1.241, -0.339), (0.2301, -1.143, -0.3978), (0.1007, -1.152, -0.2098), (0.07503, -1.128, -0.2979), (0.08886, -1.234, -0.3315), (-0.02365, -1.147, -0.506), (0.02999, -1.226, -0.6775), (-0.007676, -1.185, -0.5951), (-0.03635, -1.286, -0.5602), (0.08323, -1.271, -0.749), (0.05734, -1.368, -0.7074), (0.495, -1.592, -0.2828), (0.5427, -1.732, -0.3035), (0.3881, -1.475, -0.4022), (0.4485, -1.531, -0.3462), (0.2118, -1.522, -0.3279), (0.1234, -1.334, -0.4321), (0.08815, -1.34, -0.3615), (0.06199, -1.445, -0.3865), (0.1745, -1.462, -0.4873), (-0.02935, -1.427, -0.6085), (0.08809, -1.495, -0.7466), (0.02976, -1.464, -0.6743), (-0.0044, -1.565, -0.6609), (0.5192, -1.814, -0.3722), (0.2581, -1.661, -0.3418), (0.2868, -1.738, -0.2853), (0.319, -1.793, -0.376), (0.2003, -1.6, -0.3943), (0.2086, -1.671, -0.4793), (0.07208, -1.544, -0.4738), (0.2046, -1.602, -0.5284), (0.1592, -1.567, -0.4598), (0.2047, -1.688, -0.7058), (0.2022, -1.645, -0.6171), (0.2079, -1.745, -0.5709), (0.2237, -2.024, -0.797), (0.05801, -1.826, -0.6291), (0.3861, -1.989, -0.4999), (0.001349, -1.796, -0.7187), (0.2247, -1.784, -0.6575), (0.06424, -1.637, -0.5128), (0.2789, -1.721, -0.4324), (0.3357, -1.874, -0.3217), (0.03362, -1.591, -0.7494), (0.1976, -1.502, -0.5743), (0.09343, -1.436, -0.4585), (0.1301, -1.475, -0.3557), (0.4862, -1.675, -0.3561), (0.1238, -1.412, -0.7661), (-0.006828, -1.325, -0.6454), (0.004063, -2.677, -1.128), (0.2779, -1.284, -0.4094), (0.4084, -1.387, -0.3365), (0.0008506, -1.045, -0.5418), (-0.106, -0.9722, -0.4207), (0.09298, -1.045, -0.1825), (0.3509, -1.097, -0.3246), (0.2269, -2.012, -0.7), (0.2554, -1.909, -0.7109), (-0.01279, -0.7723, -0.4194), (0.01657, -0.7837, -0.2743), (0.09034, -0.8307, -0.134), (0.2359, -0.8365, -0.2363), (0.218, -1.884, -0.6247), (0.1293, -1.847, -0.6161), (0.03857, -0.569, -0.2218), (0.1052, -0.6115, -0.09852), (-0.02411, -1.714, -0.6024), (0.06476, -1.73, -0.5745), (0.3325, -1.856, -0.4663), (0.01714, -0.3594, -0.1514), (0.3678, -1.93, -0.4098), (0.0001589, -0.1523, -0.08732), (-0.01062, -1.673, -0.6367), (0.0075, -1.694, -0.7283), (-0.01616, -1.224, -1.646), (0.423, -1.726, -2.473), (-0.3502, -1.072, -1.206), (-0.2741, -0.9317, -1.012), (-0.2377, -0.8785, -0.8435), (-0.2654, -0.6933, -1.19), (-0.2241, -0.565, -0.9074), (-0.1282, -0.5172, -0.7097), (0.4569, -1.752, -2.809), (0.7594, -2.51, -1.632), (-0.1452, -1.174, -1.473), (-0.1288, -1.048, -1.14), (0.4346, -2.344, -1.753), (0.6449, -2.604, -1.803), (0.09881, -1.438, -1.393), (0.03152, -1.312, -1.36), (0.08807, -1.095, -1.171), (0.0873, -0.9991, -1.046), (-0.133, -0.876, -1.491), (0.2161, -2.136, -1.569), (0.1295, -1.958, -1.479), (0.114, -1.827, -1.294), (0.4143, -1.601, -1.177), (0.2608, -1.561, -1.016), (-0.2934, -2.561, -1.675), (-0.2398, -2.256, -1.462), (-0.09268, -1.971, -1.284), (-0.03466, -1.73, -1.041), (-0.0385, -2.454, -1.41), (-0.0117, -2.299, -1.314), (-0.02348, -2.216, -1.262), (-0.02367, -2.018, -1.204), (0.001214, -1.782, -1.143), (0.3176, -2.157, -1.567), (0.2891, -2.016, -1.332), (0.2712, -1.972, -1.21), (0.2852, -1.926, -1.124), (-0.02455, -0.7971, -0.9958), (-0.007886, -0.735, -0.7799), (0.09916, -0.6603, -0.5949), (0.3244, -1.212, -1.679), (0.2913, -1.089, -1.553), (0.2666, -0.9382, -1.313), (0.2491, -0.9141, -0.9517), (0.529, -2.02, -1.488), (0.4939, -1.611, -1.292), (0.4185, -1.347, -1.093), (0.5916, -1.994, -1.688), (0.4662, -1.661, -1.515), (0.3297, -1.446, -1.296), (0.1452, -1.339, -1.471), (0.2809, -1.43, -1.787), (0.05626, -0.05452, -0.01073), (-0.04373, -0.05453, -0.01063), (-0.04353, -0.1602, -0.04393), (0.05965, -0.2391, -0.1185), (-0.03806, -0.2424, -0.1208), (-0.03236, -0.3267, -0.1948), (-0.07992, -0.3986, -0.3107), (-0.0914, -0.4653, -0.4452), (0.07307, -0.4054, -0.2663), (-0.02459, -0.4196, -0.2563), (-0.01519, -0.5148, -0.3138), (0.1333, -0.4929, -0.3649), (-0.1068, -0.5559, -0.5621), (-0.1246, -0.6712, -0.6565), (-0.03855, -0.592, -0.4104), (-0.04107, -0.5484, -0.4973), (0.0001552, -0.6385, -0.5459), (0.09383, -0.6073, -0.3551), (-0.003968, -0.6147, -0.3623), (0.00838, -0.7158, -0.4077), (0.1672, -0.5892, -0.4747), (0.1583, -0.6002, -0.3796), (0.1767, -0.7086, -0.3935), (-0.1358, -0.7882, -0.7499), (-0.1342, -0.9138, -0.8301), (0.01697, -0.6942, -0.6818), (-0.06263, -0.7239, -0.732), (0.001327, -0.7812, -0.8024), (-0.02067, -0.779, -0.5268), (0.02266, -0.8124, -0.4612), (0.03979, -0.9065, -0.5184), (0.2077, -0.8048, -0.5005), (0.1881, -0.8173, -0.4108), (0.2202, -0.8223, -0.6857), (0.1876, -0.8047, -0.5932), (0.1627, -0.9127, -0.5913), (0.2281, -0.9483, -0.765), (-0.1144, -1.036, -0.9118), (-0.0887, -1.153, -0.9962), (-0.005295, -0.8962, -0.8913), (-0.06168, -0.9749, -0.8826), (0.06449, -0.8403, -0.872), (0.005132, -0.9604, -0.6499), (0.0566, -1.0, -0.5765), (0.07094, -1.094, -0.6353), (0.1294, -1.02, -0.6893), (0.242, -1.075, -0.8388), (0.1798, -1.042, -0.7696), (0.1114, -1.126, -0.7943), (0.3092, -1.124, -0.8939), (0.2496, -1.214, -0.8896), (-0.04787, -1.252, -1.101), (0.01474, -1.34, -1.202), (0.05448, -1.116, -1.005), (-0.003933, -1.173, -1.062), (0.1056, -1.294, -0.8856), (0.1201, -1.233, -0.6433), (0.07442, -1.187, -0.6945), (0.03126, -1.277, -0.7415), (0.1679, -1.365, -0.6926), (0.1217, -1.226, -0.902), (0.2875, -1.327, -0.9434), (0.2011, -1.283, -0.9204), (0.1645, -1.304, -1.022), (0.1137, -1.386, -1.214), (0.1032, -1.405, -0.9804), (0.0961, -1.421, -1.079), (0.1117, -1.529, -1.061), (0.09114, -1.396, -0.8817), (0.1365, -1.496, -0.8724), (0.06396, -1.395, -0.7785), (0.2083, -1.492, -0.76), (0.1566, -1.416, -0.7905), (0.2181, -1.681, -0.699), (0.2206, -1.585, -0.7271), (0.234, -1.62, -0.8315), (0.3723, -1.928, -0.9633), (-0.02502, -1.624, -0.9976), (0.09101, -1.763, -1.125), (0.1912, -1.348, -1.253), (0.2516, -1.712, -0.7997), (0.04108, -1.476, -0.8505), (0.13, -1.512, -0.967), (0.1084, -1.546, -1.16), (0.2509, -1.348, -1.045), (0.1918, -1.456, -0.6579), (0.09064, -1.32, -0.7034), (0.06234, -1.274, -0.8031), (0.04646, -1.276, -1.148), (0.3214, -1.267, -0.9261), (0.1754, -1.161, -0.8555), (0.4124, -1.609, -2.153), (0.04825, -0.9484, -0.9692), (-0.0312, -1.094, -0.9399), (0.1751, -0.9208, -0.687), (0.2099, -0.9156, -0.5082), (-0.01236, -0.8718, -0.5867), (-0.07447, -0.8376, -0.8272), (0.2984, -1.864, -0.9833), (0.3005, -1.828, -0.8782), (0.1871, -0.6972, -0.4892), (0.1004, -0.7155, -0.3799), (-0.03152, -0.6869, -0.467), (-0.04507, -0.6251, -0.6214), (0.2534, -1.749, -0.9046), (0.05358, -1.62, -1.047), (0.08265, -0.5027, -0.3189), (-0.06094, -0.4958, -0.3597), (-0.02065, -1.605, -0.8716), (0.008808, -1.549, -0.9237), (0.1062, -1.638, -1.044), (0.06615, -0.3198, -0.1952), (0.1072, -1.655, -1.142), (0.05628, -0.1622, -0.03778), (0.1263, -1.331, -1.122), (0.2176, -1.361, -1.147)], [], [(1845, 739, 136, 768), (1844, 766, 153, 767), (1843, 602, 16, 661), (1842, 741, 138, 764), (1841, 619, 25, 657), (1840, 760, 151, 761), (1839, 744, 141, 759), (1838, 757, 150, 758), (1837, 634, 32, 644), (1836, 636, 33, 642), (1835, 754, 143, 715), (1834, 746, 144, 753), (1833, 648, 41, 632), (1832, 650, 42, 630), (1831, 652, 43, 628), (1830, 654, 44, 626), (1829, 749, 147, 750), (1828, 748, 146, 718), (1827, 664, 49, 622), (1826, 667, 50, 616), (1825, 669, 51, 613), (1824, 670, 52, 611), (1823, 677, 55, 607), (1822, 679, 56, 605), (1821, 600, 160, 829), (1820, 683, 60, 595), (1819, 685, 61, 594), (1818, 687, 63, 591), (1817, 691, 66, 721), (1816, 693, 67, 723), (1815, 695, 68, 724), (1814, 699, 71, 728), (1813, 702, 72, 730), (1812, 703, 73, 732), (1811, 706, 75, 734), (1810, 709, 77, 737), (1809, 712, 78, 740), (1808, 713, 79, 742), (1807, 714, 80, 745), (1806, 717, 82, 747), (1805, 769, 133, 710), (1804, 770, 154, 771), (1803, 736, 132, 772), (1802, 773, 155, 774), (1801, 735, 131, 775), (1800, 733, 129, 778), (1799, 779, 128, 705), (1798, 780, 157, 781), (1797, 782, 127, 704), (1796, 783, 158, 784), (1795, 731, 126, 785), (1794, 788, 161, 789), (1793, 790, 122, 700), (1792, 791, 162, 792), (1791, 727, 121, 793), (1790, 726, 120, 795), (1789, 796, 118, 696), (1788, 799, 116, 694), (1787, 800, 165, 801), (1786, 722, 115, 802), (1785, 803, 114, 692), (1784, 806, 167, 807), (1783, 590, 110, 808), (1782, 809, 109, 688), (1781, 592, 108, 812), (1780, 813, 106, 686), (1779, 814, 169, 815), (1778, 817, 104, 684), (1777, 818, 170, 819), (1776, 596, 103, 820), (1775, 597, 102, 822), (1774, 823, 101, 681), (1773, 824, 172, 825), (1772, 604, 99, 828), (1771, 830, 174, 831), (1770, 833, 175, 834), (1769, 606, 97, 835), (1768, 836, 96, 678), (1767, 608, 95, 839), (1766, 840, 91, 672), (1765, 842, 90, 671), (1764, 843, 178, 844), (1763, 612, 89, 845), (1762, 847, 179, 848), (1761, 614, 87, 849), (1760, 850, 86, 668), (1759, 851, 180, 852), (1758, 617, 83, 855), (1757, 856, 0, 666), (1756, 857, 182, 858), (1755, 621, 1, 859), (1754, 860, 2, 665), (1753, 623, 3, 863), (1752, 864, 9, 655), (1751, 865, 184, 866), (1750, 627, 10, 867), (1749, 868, 11, 653), (1748, 869, 185, 870), (1747, 629, 12, 871), (1746, 872, 13, 651), (1745, 873, 186, 874), (1744, 631, 14, 875), (1743, 876, 17, 649), (1742, 639, 18, 879), (1741, 880, 21, 638), (1740, 882, 22, 637), (1739, 883, 189, 884), (1738, 643, 23, 885), (1737, 886, 26, 635), (1736, 645, 27, 889), (1735, 890, 30, 620), (1734, 891, 191, 892), (1733, 658, 35, 893), (1732, 894, 38, 603), (1731, 895, 192, 896), (1730, 662, 39, 897), (1729, 898, 193, 900), (1728, 901, 196, 903), (1727, 906, 197, 904), (1726, 909, 199, 907), (1725, 912, 201, 910), (1724, 915, 204, 913), (1723, 918, 206, 916), (1722, 921, 208, 919), (1721, 924, 210, 922), (1720, 927, 212, 925), (1719, 930, 214, 928), (1718, 933, 216, 931), (1717, 936, 218, 934), (1716, 939, 220, 937), (1715, 942, 222, 940), (1714, 945, 224, 943), (1713, 948, 226, 946), (1712, 951, 228, 949), (1711, 954, 230, 952), (1710, 957, 232, 955), (1709, 960, 234, 958), (1708, 963, 236, 961), (1707, 966, 238, 964), (1706, 969, 240, 967), (1705, 972, 242, 970), (1704, 975, 244, 973), (1703, 978, 246, 976), (1702, 981, 248, 979), (1701, 984, 249, 982), (1700, 987, 251, 985), (1699, 990, 253, 988), (1698, 993, 255, 991), (1697, 996, 257, 994), (1696, 997, 259, 999), (1695, 1002, 261, 1000), (1694, 1005, 263, 1003), (1693, 1008, 265, 1006), (1692, 1011, 268, 1009), (1691, 1012, 270, 1014), (1690, 1015, 271, 1017), (1689, 1020, 274, 1018), (1688, 1023, 276, 1021), (1687, 1024, 278, 1026), (1686, 1027, 279, 1029), (1685, 1032, 282, 1030), (1684, 1035, 284, 1033), (1683, 1038, 286, 1036), (1682, 1041, 287, 1039), (1681, 1044, 289, 1042), (1680, 1047, 291, 1045), (1679, 1050, 294, 1048), (1678, 1053, 295, 1051), (1677, 1203, 433, 1232), (1676, 1230, 450, 1231), (1675, 1066, 313, 1125), (1674, 1205, 435, 1228), (1673, 1083, 322, 1121), (1672, 1224, 448, 1225), (1671, 1208, 438, 1223), (1670, 1221, 447, 1222), (1669, 1098, 329, 1108), (1668, 1100, 330, 1106), (1667, 1218, 440, 1179), (1666, 1210, 441, 1217), (1665, 1112, 338, 1096), (1664, 1114, 339, 1094), (1663, 1116, 340, 1092), (1662, 1118, 341, 1090), (1661, 1213, 444, 1214), (1660, 1212, 443, 1182), (1659, 1128, 346, 1086), (1658, 1131, 347, 1080), (1657, 1133, 348, 1077), (1656, 1134, 349, 1075), (1655, 1141, 352, 1071), (1654, 1143, 353, 1069), (1653, 1064, 457, 1293), (1652, 1147, 357, 1059), (1651, 1149, 358, 1058), (1650, 1151, 360, 1055), (1649, 1155, 363, 1185), (1648, 1157, 364, 1187), (1647, 1159, 365, 1188), (1646, 1163, 368, 1192), (1645, 1166, 369, 1194), (1644, 1167, 370, 1196), (1643, 1170, 372, 1198), (1642, 1173, 374, 1201), (1641, 1176, 375, 1204), (1640, 1177, 376, 1206), (1639, 1178, 377, 1209), (1638, 1181, 379, 1211), (1637, 1233, 430, 1174), (1636, 1234, 451, 1235), (1635, 1200, 429, 1236), (1634, 1237, 452, 1238), (1633, 1199, 428, 1239), (1632, 1197, 426, 1242), (1631, 1243, 425, 1169), (1630, 1244, 454, 1245), (1629, 1246, 424, 1168), (1628, 1247, 455, 1248), (1627, 1195, 423, 1249), (1626, 1252, 458, 1253), (1625, 1254, 419, 1164), (1624, 1255, 459, 1256), (1623, 1191, 418, 1257), (1622, 1190, 417, 1259), (1621, 1260, 415, 1160), (1620, 1263, 413, 1158), (1619, 1264, 462, 1265), (1618, 1186, 412, 1266), (1617, 1267, 411, 1156), (1616, 1270, 464, 1271), (1615, 1054, 407, 1272), (1614, 1273, 406, 1152), (1613, 1056, 405, 1276), (1612, 1277, 403, 1150), (1611, 1278, 466, 1279), (1610, 1281, 401, 1148), (1609, 1282, 467, 1283), (1608, 1060, 400, 1284), (1607, 1061, 399, 1286), (1606, 1287, 398, 1145), (1605, 1288, 469, 1289), (1604, 1068, 396, 1292), (1603, 1294, 471, 1295), (1602, 1297, 472, 1298), (1601, 1070, 394, 1299), (1600, 1300, 393, 1142), (1599, 1072, 392, 1303), (1598, 1304, 388, 1136), (1597, 1306, 387, 1135), (1596, 1307, 475, 1308), (1595, 1076, 386, 1309), (1594, 1311, 476, 1312), (1593, 1078, 384, 1313), (1592, 1314, 383, 1132), (1591, 1315, 477, 1316), (1590, 1081, 380, 1319), (1589, 1320, 297, 1130), (1588, 1321, 479, 1322), (1587, 1085, 298, 1323), (1586, 1324, 299, 1129), (1585, 1087, 300, 1327), (1584, 1328, 306, 1119), (1583, 1329, 481, 1330), (1582, 1091, 307, 1331), (1581, 1332, 308, 1117), (1580, 1333, 482, 1334), (1579, 1093, 309, 1335), (1578, 1336, 310, 1115), (1577, 1337, 483, 1338), (1576, 1095, 311, 1339), (1575, 1340, 314, 1113), (1574, 1103, 315, 1343), (1573, 1344, 318, 1102), (1572, 1346, 319, 1101), (1571, 1347, 486, 1348), (1570, 1107, 320, 1349), (1569, 1350, 323, 1099), (1568, 1109, 324, 1353), (1567, 1354, 327, 1084), (1566, 1355, 488, 1356), (1565, 1122, 332, 1357), (1564, 1358, 335, 1067), (1563, 1359, 489, 1360), (1562, 1126, 336, 1361), (1561, 1362, 490, 1364), (1560, 1365, 493, 1367), (1559, 1370, 494, 1368), (1558, 1373, 496, 1371), (1557, 1376, 498, 1374), (1556, 1379, 501, 1377), (1555, 1382, 503, 1380), (1554, 1385, 505, 1383), (1553, 1388, 507, 1386), (1552, 1391, 509, 1389), (1551, 1394, 511, 1392), (1550, 1397, 513, 1395), (1549, 1400, 515, 1398), (1548, 1403, 517, 1401), (1547, 1406, 519, 1404), (1546, 1409, 521, 1407), (1545, 1412, 523, 1410), (1544, 1415, 525, 1413), (1543, 1418, 527, 1416), (1542, 1421, 529, 1419), (1541, 1424, 531, 1422), (1540, 1427, 533, 1425), (1539, 1430, 535, 1428), (1538, 1433, 537, 1431), (1537, 1436, 539, 1434), (1536, 1439, 541, 1437), (1535, 1442, 543, 1440), (1534, 1445, 545, 1443), (1533, 1448, 546, 1446), (1532, 1451, 548, 1449), (1531, 1454, 550, 1452), (1530, 1457, 552, 1455), (1529, 1460, 554, 1458), (1528, 1463, 556, 1461), (1527, 1466, 558, 1464), (1526, 1469, 560, 1467), (1525, 1472, 562, 1470), (1524, 1475, 565, 1473), (1523, 1478, 567, 1476), (1522, 1481, 569, 1479), (1521, 1484, 571, 1482), (1520, 1487, 573, 1485), (1519, 1490, 575, 1488), (1518, 1493, 577, 1491), (1517, 1496, 579, 1494), (1516, 1499, 581, 1497), (1515, 1502, 583, 1500), (1514, 1505, 584, 1503), (1513, 1508, 586, 1506), (1512, 1511, 588, 1509), (1510, 1512, 1509, 589), (587, 1506, 1512, 1510), (1506, 586, 1511, 1512), (1507, 1513, 1506, 587), (585, 1503, 1513, 1507), (1503, 584, 1508, 1513), (1504, 1514, 1503, 585), (480, 1326, 1514, 1504), (1326, 304, 1505, 1514), (1501, 1515, 1500, 582), (580, 1497, 1515, 1501), (1497, 581, 1502, 1515), (1498, 1516, 1497, 580), (578, 1494, 1516, 1498), (1494, 579, 1499, 1516), (1495, 1517, 1494, 578), (325, 1341, 1517, 1495), (1341, 484, 1496, 1517), (1492, 1518, 1491, 576), (574, 1488, 1518, 1492), (1488, 575, 1493, 1518), (1489, 1519, 1488, 574), (572, 1485, 1519, 1489), (1485, 573, 1490, 1519), (1486, 1520, 1485, 572), (570, 1482, 1520, 1486), (1482, 571, 1487, 1520), (1483, 1521, 1482, 570), (301, 1301, 1521, 1483), (1301, 473, 1484, 1521), (1480, 1522, 1479, 568), (566, 1476, 1522, 1480), (1476, 567, 1481, 1522), (1477, 1523, 1476, 566), (564, 1473, 1523, 1477), (1473, 565, 1478, 1523), (1474, 1524, 1473, 564), (359, 1165, 1524, 1474), (1165, 420, 1475, 1524), (1471, 1525, 1470, 563), (561, 1467, 1525, 1471), (1467, 560, 1472, 1525), (1468, 1526, 1467, 561), (559, 1464, 1526, 1468), (1464, 558, 1469, 1526), (1465, 1527, 1464, 559), (395, 1069, 1527, 1465), (1069, 353, 1466, 1527), (1462, 1528, 1461, 557), (555, 1458, 1528, 1462), (1458, 554, 1463, 1528), (1459, 1529, 1458, 555), (553, 1455, 1529, 1459), (1455, 552, 1460, 1529), (1456, 1530, 1455, 553), (551, 1452, 1530, 1456), (1452, 550, 1457, 1530), (1453, 1531, 1452, 551), (449, 1226, 1531, 1453), (1226, 436, 1454, 1531), (1450, 1532, 1449, 549), (547, 1446, 1532, 1450), (1446, 546, 1451, 1532), (1447, 1533, 1446, 547), (424, 1196, 1533, 1447), (1196, 370, 1448, 1533), (1444, 1534, 1443, 544), (542, 1440, 1534, 1444), (1440, 543, 1445, 1534), (1441, 1535, 1440, 542), (540, 1437, 1535, 1441), (1437, 541, 1442, 1535), (1438, 1536, 1437, 540), (538, 1434, 1536, 1438), (1434, 539, 1439, 1536), (1435, 1537, 1434, 538), (437, 1222, 1537, 1435), (1222, 447, 1436, 1537), (1432, 1538, 1431, 536), (534, 1428, 1538, 1432), (1428, 535, 1433, 1538), (1429, 1539, 1428, 534), (532, 1425, 1539, 1429), (1425, 533, 1430, 1539), (1426, 1540, 1425, 532), (530, 1422, 1540, 1426), (1422, 531, 1427, 1540), (1423, 1541, 1422, 530), (528, 1419, 1541, 1423), (1419, 529, 1424, 1541), (1420, 1542, 1419, 528), (377, 1179, 1542, 1420), (1179, 440, 1421, 1542), (1417, 1543, 1416, 526), (524, 1413, 1543, 1417), (1413, 525, 1418, 1543), (1414, 1544, 1413, 524), (522, 1410, 1544, 1414), (1410, 523, 1415, 1544), (1411, 1545, 1410, 522), (520, 1407, 1545, 1411), (1407, 521, 1412, 1545), (1408, 1546, 1407, 520), (378, 1182, 1546, 1408), (1182, 443, 1409, 1546), (1405, 1547, 1404, 518), (516, 1401, 1547, 1405), (1401, 517, 1406, 1547), (1402, 1548, 1401, 516), (514, 1398, 1548, 1402), (1398, 515, 1403, 1548), (1399, 1549, 1398, 514), (307, 1091, 1549, 1399), (1091, 331, 1400, 1549), (1396, 1550, 1395, 512), (510, 1392, 1550, 1396), (1392, 511, 1397, 1550), (1393, 1551, 1392, 510), (508, 1389, 1551, 1393), (1389, 509, 1394, 1551), (1390, 1552, 1389, 508), (506, 1386, 1552, 1390), (1386, 507, 1391, 1552), (1387, 1553, 1386, 506), (388, 1304, 1553, 1387), (1304, 474, 1388, 1553), (1384, 1554, 1383, 504), (502, 1380, 1554, 1384), (1380, 503, 1385, 1554), (1381, 1555, 1380, 502), (500, 1377, 1555, 1381), (1377, 501, 1382, 1555), (1378, 1556, 1377, 500), (358, 1149, 1556, 1378), (1149, 402, 1379, 1556), (1375, 1557, 1374, 499), (497, 1371, 1557, 1375), (1371, 496, 1376, 1557), (1372, 1558, 1371, 497), (495, 1368, 1558, 1372), (1368, 494, 1373, 1558), (1369, 1559, 1368, 495), (433, 1203, 1559, 1369), (1203, 368, 1370, 1559), (1366, 1560, 1367, 492), (434, 1204, 1560, 1366), (1204, 375, 1365, 1560), (1363, 1561, 1364, 491), (492, 1367, 1561, 1363), (1367, 493, 1362, 1561), (1359, 1562, 1361, 489), (343, 1065, 1562, 1359), (1065, 303, 1126, 1562), (1139, 1563, 1360, 344), (302, 1137, 1563, 1139), (1137, 343, 1359, 1563), (1063, 1564, 1067, 312), (344, 1360, 1564, 1063), (1360, 489, 1358, 1564), (1355, 1565, 1357, 488), (335, 1125, 1565, 1355), (1125, 313, 1122, 1565), (1124, 1566, 1356, 334), (312, 1067, 1566, 1124), (1067, 335, 1355, 1566), (1082, 1567, 1084, 321), (334, 1356, 1567, 1082), (1356, 488, 1354, 1567), (1351, 1568, 1353, 487), (333, 1123, 1568, 1351), (1123, 321, 1109, 1568), (1097, 1569, 1099, 328), (326, 1352, 1569, 1097), (1352, 487, 1350, 1569), (1347, 1570, 1349, 486), (327, 1121, 1570, 1347), (1121, 322, 1107, 1570), (1109, 1571, 1348, 324), (321, 1084, 1571, 1109), (1084, 327, 1347, 1571), (1098, 1572, 1101, 329), (324, 1348, 1572, 1098), (1348, 486, 1346, 1572), (1100, 1573, 1102, 330), (320, 1345, 1573, 1100), (1345, 485, 1344, 1573), (1341, 1574, 1343, 484), (325, 1110, 1574, 1341), (1110, 328, 1103, 1574), (1111, 1575, 1113, 337), (317, 1342, 1575, 1111), (1342, 484, 1340, 1575), (1337, 1576, 1339, 483), (323, 1108, 1576, 1337), (1108, 329, 1095, 1576), (1103, 1577, 1338, 315), (328, 1099, 1577, 1103), (1099, 323, 1337, 1577), (1112, 1578, 1115, 338), (315, 1338, 1578, 1112), (1338, 483, 1336, 1578), (1333, 1579, 1335, 482), (319, 1106, 1579, 1333), (1106, 330, 1093, 1579), (1095, 1580, 1334, 311), (329, 1101, 1580, 1095), (1101, 319, 1333, 1580), (1114, 1581, 1117, 339), (311, 1334, 1581, 1114), (1334, 482, 1332, 1581), (1329, 1582, 1331, 481), (318, 1105, 1582, 1329), (1105, 331, 1091, 1582), (1093, 1583, 1330, 309), (330, 1102, 1583, 1093), (1102, 318, 1329, 1583), (1116, 1584, 1119, 340), (309, 1330, 1584, 1116), (1330, 481, 1328, 1584), (1325, 1585, 1327, 480), (316, 1104, 1585, 1325), (1104, 337, 1087, 1585), (1127, 1586, 1129, 345), (304, 1326, 1586, 1127), (1326, 480, 1324, 1586), (1321, 1587, 1323, 479), (314, 1096, 1587, 1321), (1096, 338, 1085, 1587), (1087, 1588, 1322, 300), (337, 1113, 1588, 1087), (1113, 314, 1321, 1588), (1128, 1589, 1130, 346), (300, 1322, 1589, 1128), (1322, 479, 1320, 1589), (1318, 1590, 1319, 478), (310, 1094, 1590, 1318), (1094, 339, 1081, 1590), (1081, 1591, 1316, 380), (339, 1117, 1591, 1081), (1117, 308, 1315, 1591), (1131, 1592, 1132, 347), (380, 1316, 1592, 1131), (1316, 477, 1314, 1592), (1311, 1593, 1313, 476), (306, 1090, 1593, 1311), (1090, 341, 1078, 1593), (1079, 1594, 1312, 382), (340, 1119, 1594, 1079), (1119, 306, 1311, 1594), (1307, 1595, 1309, 475), (305, 1089, 1595, 1307), (1089, 342, 1076, 1595), (1078, 1596, 1308, 384), (341, 1120, 1596, 1078), (1120, 305, 1307, 1596), (1133, 1597, 1135, 348), (384, 1308, 1597, 1133), (1308, 475, 1306, 1597), (1134, 1598, 1136, 349), (386, 1305, 1598, 1134), (1305, 474, 1304, 1598), (1301, 1599, 1303, 473), (301, 1088, 1599, 1301), (1088, 345, 1072, 1599), (1140, 1600, 1142, 351), (390, 1302, 1600, 1140), (1302, 473, 1300, 1600), (1297, 1601, 1299, 472), (299, 1086, 1601, 1297), (1086, 346, 1070, 1601), (1072, 1602, 1298, 392), (345, 1129, 1602, 1072), (1129, 299, 1297, 1602), (1070, 1603, 1295, 394), (346, 1130, 1603, 1070), (1130, 297, 1294, 1603), (1291, 1604, 1292, 470), (381, 1080, 1604, 1291), (1080, 347, 1068, 1604), (1068, 1605, 1289, 396), (347, 1132, 1605, 1068), (1132, 383, 1288, 1605), (1144, 1606, 1145, 354), (396, 1289, 1606, 1144), (1289, 469, 1287, 1606), (1285, 1607, 1286, 468), (387, 1075, 1607, 1285), (1075, 349, 1061, 1607), (1282, 1608, 1284, 467), (388, 1074, 1608, 1282), (1074, 350, 1060, 1608), (1061, 1609, 1283, 399), (349, 1136, 1609, 1061), (1136, 388, 1282, 1609), (1146, 1610, 1148, 356), (399, 1283, 1610, 1146), (1283, 467, 1281, 1610), (1060, 1611, 1279, 400), (350, 1138, 1611, 1060), (1138, 389, 1278, 1611), (1147, 1612, 1150, 357), (400, 1279, 1612, 1147), (1279, 466, 1277, 1612), (1274, 1613, 1276, 465), (391, 1073, 1613, 1274), (1073, 351, 1056, 1613), (1057, 1614, 1152, 359), (404, 1275, 1614, 1057), (1275, 465, 1273, 1614), (1270, 1615, 1272, 464), (393, 1071, 1615, 1270), (1071, 352, 1054, 1615), (1056, 1616, 1271, 405), (351, 1142, 1616, 1056), (1142, 393, 1270, 1616), (1153, 1617, 1156, 362), (408, 1268, 1617, 1153), (1268, 463, 1267, 1617), (1264, 1618, 1266, 462), (398, 1062, 1618, 1264), (1062, 355, 1186, 1618), (1184, 1619, 1265, 410), (354, 1145, 1619, 1184), (1145, 398, 1264, 1619), (1155, 1620, 1158, 363), (410, 1265, 1620, 1155), (1265, 462, 1263, 1620), (1157, 1621, 1160, 364), (412, 1261, 1621, 1157), (1261, 461, 1260, 1621), (1258, 1622, 1259, 460), (401, 1059, 1622, 1258), (1059, 357, 1190, 1622), (1255, 1623, 1257, 459), (403, 1058, 1623, 1255), (1058, 358, 1191, 1623), (1190, 1624, 1256, 417), (357, 1150, 1624, 1190), (1150, 403, 1255, 1624), (1162, 1625, 1164, 367), (417, 1256, 1625, 1162), (1256, 459, 1254, 1625), (1165, 1626, 1253, 420), (359, 1152, 1626, 1165), (1152, 406, 1252, 1626), (1247, 1627, 1249, 455), (409, 1183, 1627, 1247), (1183, 362, 1195, 1627), (1193, 1628, 1248, 421), (361, 1154, 1628, 1193), (1154, 409, 1247, 1628), (1166, 1629, 1168, 369), (421, 1248, 1629, 1166), (1248, 455, 1246, 1629), (1195, 1630, 1245, 423), (362, 1156, 1630, 1195), (1156, 411, 1244, 1630), (1167, 1631, 1169, 370), (423, 1245, 1631, 1167), (1245, 454, 1243, 1631), (1241, 1632, 1242, 453), (413, 1187, 1632, 1241), (1187, 364, 1197, 1632), (1237, 1633, 1239, 452), (415, 1188, 1633, 1237), (1188, 365, 1199, 1633), (1197, 1634, 1238, 426), (364, 1160, 1634, 1197), (1160, 415, 1237, 1634), (1234, 1635, 1236, 451), (416, 1189, 1635, 1234), (1189, 366, 1200, 1635), (1199, 1636, 1235, 428), (365, 1161, 1636, 1199), (1161, 416, 1234, 1636), (1172, 1637, 1174, 373), (428, 1235, 1637, 1172), (1235, 451, 1233, 1637), (1212, 1638, 1211, 443), (444, 1215, 1638, 1212), (1215, 442, 1181, 1638), (1220, 1639, 1209, 439), (447, 1223, 1639, 1220), (1223, 438, 1178, 1639), (1226, 1640, 1206, 436), (449, 1228, 1640, 1226), (1228, 435, 1177, 1640), (1229, 1641, 1204, 434), (450, 1232, 1641, 1229), (1232, 433, 1176, 1641), (1233, 1642, 1201, 430), (451, 1236, 1642, 1233), (1236, 429, 1173, 1642), (1240, 1643, 1198, 427), (453, 1242, 1643, 1240), (1242, 426, 1170, 1643), (1246, 1644, 1196, 424), (455, 1249, 1644, 1246), (1249, 423, 1167, 1644), (1250, 1645, 1194, 422), (456, 1251, 1645, 1250), (1251, 421, 1166, 1645), (1254, 1646, 1192, 419), (459, 1257, 1646, 1254), (1257, 418, 1163, 1646), (1260, 1647, 1188, 415), (461, 1262, 1647, 1260), (1262, 414, 1159, 1647), (1263, 1648, 1187, 413), (462, 1266, 1648, 1263), (1266, 412, 1157, 1648), (1267, 1649, 1185, 411), (463, 1269, 1649, 1267), (1269, 410, 1155, 1649), (1273, 1650, 1055, 406), (465, 1276, 1650, 1273), (1276, 405, 1151, 1650), (1277, 1651, 1058, 403), (466, 1280, 1651, 1277), (1280, 402, 1149, 1651), (1281, 1652, 1059, 401), (467, 1284, 1652, 1281), (1284, 400, 1147, 1652), (1290, 1653, 1293, 397), (491, 1364, 1653, 1290), (1364, 490, 1064, 1653), (1296, 1654, 1069, 395), (472, 1299, 1654, 1296), (1299, 394, 1143, 1654), (1300, 1655, 1071, 393), (473, 1303, 1655, 1300), (1303, 392, 1141, 1655), (1306, 1656, 1075, 387), (475, 1309, 1656, 1306), (1309, 386, 1134, 1656), (1310, 1657, 1077, 385), (476, 1313, 1657, 1310), (1313, 384, 1133, 1657), (1317, 1658, 1080, 381), (478, 1319, 1658, 1317), (1319, 380, 1131, 1658), (1324, 1659, 1086, 299), (480, 1327, 1659, 1324), (1327, 300, 1128, 1659), (1180, 1660, 1182, 378), (441, 1214, 1660, 1180), (1214, 444, 1212, 1660), (1210, 1661, 1214, 441), (374, 1175, 1661, 1210), (1175, 432, 1213, 1661), (1328, 1662, 1090, 306), (481, 1331, 1662, 1328), (1331, 307, 1118, 1662), (1332, 1663, 1092, 308), (482, 1335, 1663, 1332), (1335, 309, 1116, 1663), (1336, 1664, 1094, 310), (483, 1339, 1664, 1336), (1339, 311, 1114, 1664), (1340, 1665, 1096, 314), (484, 1343, 1665, 1340), (1343, 315, 1112, 1665), (1216, 1666, 1217, 445), (430, 1201, 1666, 1216), (1201, 374, 1210, 1666), (1178, 1667, 1179, 377), (438, 1219, 1667, 1178), (1219, 446, 1218, 1667), (1346, 1668, 1106, 319), (486, 1349, 1668, 1346), (1349, 320, 1100, 1668), (1350, 1669, 1108, 323), (487, 1353, 1669, 1350), (1353, 324, 1098, 1669), (1207, 1670, 1222, 437), (371, 1171, 1670, 1207), (1171, 427, 1221, 1670), (1221, 1671, 1223, 447), (427, 1198, 1671, 1221), (1198, 372, 1208, 1671), (1205, 1672, 1225, 435), (369, 1168, 1672, 1205), (1168, 424, 1224, 1672), (1354, 1673, 1121, 327), (488, 1357, 1673, 1354), (1357, 332, 1083, 1673), (1227, 1674, 1228, 449), (422, 1194, 1674, 1227), (1194, 369, 1205, 1674), (1358, 1675, 1125, 335), (489, 1361, 1675, 1358), (1361, 336, 1066, 1675), (1202, 1676, 1231, 431), (367, 1164, 1676, 1202), (1164, 419, 1230, 1676), (1230, 1677, 1232, 450), (419, 1192, 1677, 1230), (1192, 368, 1203, 1677), (1052, 1678, 1051, 296), (260, 999, 1678, 1052), (999, 259, 1053, 1678), (1049, 1679, 1048, 293), (100, 829, 1679, 1049), (829, 160, 1050, 1679), (1046, 1680, 1045, 292), (290, 1042, 1680, 1046), (1042, 289, 1047, 1680), (1043, 1681, 1042, 290), (288, 1039, 1681, 1043), (1039, 287, 1044, 1681), (1040, 1682, 1039, 288), (183, 862, 1682, 1040), (862, 7, 1041, 1682), (1037, 1683, 1036, 285), (283, 1033, 1683, 1037), (1033, 284, 1038, 1683), (1034, 1684, 1033, 283), (281, 1030, 1684, 1034), (1030, 282, 1035, 1684), (1031, 1685, 1030, 281), (28, 877, 1685, 1031), (877, 187, 1032, 1685), (1028, 1686, 1029, 280), (293, 1048, 1686, 1028), (1048, 294, 1027, 1686), (1025, 1687, 1026, 277), (202, 910, 1687, 1025), (910, 201, 1024, 1687), (1022, 1688, 1021, 275), (273, 1018, 1688, 1022), (1018, 274, 1023, 1688), (1019, 1689, 1018, 273), (4, 837, 1689, 1019), (837, 176, 1020, 1689), (1016, 1690, 1017, 272), (229, 952, 1690, 1016), (952, 230, 1015, 1690), (1013, 1691, 1014, 269), (272, 1017, 1691, 1013), (1017, 271, 1012, 1691), (1010, 1692, 1009, 267), (62, 701, 1692, 1010), (701, 123, 1011, 1692), (1007, 1693, 1006, 266), (264, 1003, 1693, 1007), (1003, 263, 1008, 1693), (1004, 1694, 1003, 264), (262, 1000, 1694, 1004), (1000, 261, 1005, 1694), (1001, 1695, 1000, 262), (98, 605, 1695, 1001), (605, 56, 1002, 1695), (998, 1696, 999, 260), (285, 1036, 1696, 998), (1036, 286, 997, 1696), (995, 1697, 994, 258), (256, 991, 1697, 995), (991, 255, 996, 1697), (992, 1698, 991, 256), (254, 988, 1698, 992), (988, 253, 993, 1698), (989, 1699, 988, 254), (152, 762, 1699, 989), (762, 139, 990, 1699), (986, 1700, 985, 252), (250, 982, 1700, 986), (982, 249, 987, 1700), (983, 1701, 982, 250), (127, 732, 1701, 983), (732, 73, 984, 1701), (980, 1702, 979, 247), (245, 976, 1702, 980), (976, 246, 981, 1702), (977, 1703, 976, 245), (243, 973, 1703, 977), (973, 244, 978, 1703), (974, 1704, 973, 243), (241, 970, 1704, 974), (970, 242, 975, 1704), (971, 1705, 970, 241), (140, 758, 1705, 971), (758, 150, 972, 1705), (968, 1706, 967, 239), (237, 964, 1706, 968), (964, 238, 969, 1706), (965, 1707, 964, 237), (235, 961, 1707, 965), (961, 236, 966, 1707), (962, 1708, 961, 235), (233, 958, 1708, 962), (958, 234, 963, 1708), (959, 1709, 958, 233), (231, 955, 1709, 959), (955, 232, 960, 1709), (956, 1710, 955, 231), (80, 715, 1710, 956), (715, 143, 957, 1710), (953, 1711, 952, 229), (227, 949, 1711, 953), (949, 228, 954, 1711), (950, 1712, 949, 227), (225, 946, 1712, 950), (946, 226, 951, 1712), (947, 1713, 946, 225), (223, 943, 1713, 947), (943, 224, 948, 1713), (944, 1714, 943, 223), (81, 718, 1714, 944), (718, 146, 945, 1714), (941, 1715, 940, 221), (219, 937, 1715, 941), (937, 220, 942, 1715), (938, 1716, 937, 219), (217, 934, 1716, 938), (934, 218, 939, 1716), (935, 1717, 934, 217), (10, 627, 1717, 935), (627, 34, 936, 1717), (932, 1718, 931, 215), (213, 928, 1718, 932), (928, 214, 933, 1718), (929, 1719, 928, 213), (211, 925, 1719, 929), (925, 212, 930, 1719), (926, 1720, 925, 211), (209, 922, 1720, 926), (922, 210, 927, 1720), (923, 1721, 922, 209), (91, 840, 1721, 923), (840, 177, 924, 1721), (920, 1722, 919, 207), (205, 916, 1722, 920), (916, 206, 921, 1722), (917, 1723, 916, 205), (203, 913, 1723, 917), (913, 204, 918, 1723), (914, 1724, 913, 203), (61, 685, 1724, 914), (685, 105, 915, 1724), (911, 1725, 910, 202), (200, 907, 1725, 911), (907, 199, 912, 1725), (908, 1726, 907, 200), (198, 904, 1726, 908), (904, 197, 909, 1726), (905, 1727, 904, 198), (136, 739, 1727, 905), (739, 71, 906, 1727), (902, 1728, 903, 195), (137, 740, 1728, 902), (740, 78, 901, 1728), (899, 1729, 900, 194), (195, 903, 1729, 899), (903, 196, 898, 1729), (895, 1730, 897, 192), (46, 601, 1730, 895), (601, 6, 662, 1730), (675, 1731, 896, 47), (5, 673, 1731, 675), (673, 46, 895, 1731), (599, 1732, 603, 15), (47, 896, 1732, 599), (896, 192, 894, 1732), (891, 1733, 893, 191), (38, 661, 1733, 891), (661, 16, 658, 1733), (660, 1734, 892, 37), (15, 603, 1734, 660), (603, 38, 891, 1734), (618, 1735, 620, 24), (37, 892, 1735, 618), (892, 191, 890, 1735), (887, 1736, 889, 190), (36, 659, 1736, 887), (659, 24, 645, 1736), (633, 1737, 635, 31), (29, 888, 1737, 633), (888, 190, 886, 1737), (883, 1738, 885, 189), (30, 657, 1738, 883), (657, 25, 643, 1738), (645, 1739, 884, 27), (24, 620, 1739, 645), (620, 30, 883, 1739), (634, 1740, 637, 32), (27, 884, 1740, 634), (884, 189, 882, 1740), (636, 1741, 638, 33), (23, 881, 1741, 636), (881, 188, 880, 1741), (877, 1742, 879, 187), (28, 646, 1742, 877), (646, 31, 639, 1742), (647, 1743, 649, 40), (20, 878, 1743, 647), (878, 187, 876, 1743), (873, 1744, 875, 186), (26, 644, 1744, 873), (644, 32, 631, 1744), (639, 1745, 874, 18), (31, 635, 1745, 639), (635, 26, 873, 1745), (648, 1746, 651, 41), (18, 874, 1746, 648), (874, 186, 872, 1746), (869, 1747, 871, 185), (22, 642, 1747, 869), (642, 33, 629, 1747), (631, 1748, 870, 14), (32, 637, 1748, 631), (637, 22, 869, 1748), (650, 1749, 653, 42), (14, 870, 1749, 650), (870, 185, 868, 1749), (865, 1750, 867, 184), (21, 641, 1750, 865), (641, 34, 627, 1750), (629, 1751, 866, 12), (33, 638, 1751, 629), (638, 21, 865, 1751), (652, 1752, 655, 43), (12, 866, 1752, 652), (866, 184, 864, 1752), (861, 1753, 863, 183), (19, 640, 1753, 861), (640, 40, 623, 1753), (663, 1754, 665, 48), (7, 862, 1754, 663), (862, 183, 860, 1754), (857, 1755, 859, 182), (17, 632, 1755, 857), (632, 41, 621, 1755), (623, 1756, 858, 3), (40, 649, 1756, 623), (649, 17, 857, 1756), (664, 1757, 666, 49), (3, 858, 1757, 664), (858, 182, 856, 1757), (854, 1758, 855, 181), (13, 630, 1758, 854), (630, 42, 617, 1758), (617, 1759, 852, 83), (42, 653, 1759, 617), (653, 11, 851, 1759), (667, 1760, 668, 50), (83, 852, 1760, 667), (852, 180, 850, 1760), (847, 1761, 849, 179), (9, 626, 1761, 847), (626, 44, 614, 1761), (615, 1762, 848, 85), (43, 655, 1762, 615), (655, 9, 847, 1762), (843, 1763, 845, 178), (8, 625, 1763, 843), (625, 45, 612, 1763), (614, 1764, 844, 87), (44, 656, 1764, 614), (656, 8, 843, 1764), (669, 1765, 671, 51), (87, 844, 1765, 669), (844, 178, 842, 1765), (670, 1766, 672, 52), (89, 841, 1766, 670), (841, 177, 840, 1766), (837, 1767, 839, 176), (4, 624, 1767, 837), (624, 48, 608, 1767), (676, 1768, 678, 54), (93, 838, 1768, 676), (838, 176, 836, 1768), (833, 1769, 835, 175), (2, 622, 1769, 833), (622, 49, 606, 1769), (608, 1770, 834, 95), (48, 665, 1770, 608), (665, 2, 833, 1770), (606, 1771, 831, 97), (49, 666, 1771, 606), (666, 0, 830, 1771), (827, 1772, 828, 173), (84, 616, 1772, 827), (616, 50, 604, 1772), (604, 1773, 825, 99), (50, 668, 1773, 604), (668, 86, 824, 1773), (680, 1774, 681, 57), (99, 825, 1774, 680), (825, 172, 823, 1774), (821, 1775, 822, 171), (90, 611, 1775, 821), (611, 52, 597, 1775), (818, 1776, 820, 170), (91, 610, 1776, 818), (610, 53, 596, 1776), (597, 1777, 819, 102), (52, 672, 1777, 597), (672, 91, 818, 1777), (682, 1778, 684, 59), (102, 819, 1778, 682), (819, 170, 817, 1778), (596, 1779, 815, 103), (53, 674, 1779, 596), (674, 92, 814, 1779), (683, 1780, 686, 60), (103, 815, 1780, 683), (815, 169, 813, 1780), (810, 1781, 812, 168), (94, 609, 1781, 810), (609, 54, 592, 1781), (593, 1782, 688, 62), (107, 811, 1782, 593), (811, 168, 809, 1782), (806, 1783, 808, 167), (96, 607, 1783, 806), (607, 55, 590, 1783), (592, 1784, 807, 108), (54, 678, 1784, 592), (678, 96, 806, 1784), (689, 1785, 692, 65), (111, 804, 1785, 689), (804, 166, 803, 1785), (800, 1786, 802, 165), (101, 598, 1786, 800), (598, 58, 722, 1786), (720, 1787, 801, 113), (57, 681, 1787, 720), (681, 101, 800, 1787), (691, 1788, 694, 66), (113, 801, 1788, 691), (801, 165, 799, 1788), (693, 1789, 696, 67), (115, 797, 1789, 693), (797, 164, 796, 1789), (794, 1790, 795, 163), (104, 595, 1790, 794), (595, 60, 726, 1790), (791, 1791, 793, 162), (106, 594, 1791, 791), (594, 61, 727, 1791), (726, 1792, 792, 120), (60, 686, 1792, 726), (686, 106, 791, 1792), (698, 1793, 700, 70), (120, 792, 1793, 698), (792, 162, 790, 1793), (701, 1794, 789, 123), (62, 688, 1794, 701), (688, 109, 788, 1794), (783, 1795, 785, 158), (112, 719, 1795, 783), (719, 65, 731, 1795), (729, 1796, 784, 124), (64, 690, 1796, 729), (690, 112, 783, 1796), (702, 1797, 704, 72), (124, 784, 1797, 702), (784, 158, 782, 1797), (731, 1798, 781, 126), (65, 692, 1798, 731), (692, 114, 780, 1798), (703, 1799, 705, 73), (126, 781, 1799, 703), (781, 157, 779, 1799), (777, 1800, 778, 156), (116, 723, 1800, 777), (723, 67, 733, 1800), (773, 1801, 775, 155), (118, 724, 1801, 773), (724, 68, 735, 1801), (733, 1802, 774, 129), (67, 696, 1802, 733), (696, 118, 773, 1802), (770, 1803, 772, 154), (119, 725, 1803, 770), (725, 69, 736, 1803), (735, 1804, 771, 131), (68, 697, 1804, 735), (697, 119, 770, 1804), (708, 1805, 710, 76), (131, 771, 1805, 708), (771, 154, 769, 1805), (748, 1806, 747, 146), (147, 751, 1806, 748), (751, 145, 717, 1806), (756, 1807, 745, 142), (150, 759, 1807, 756), (759, 141, 714, 1807), (762, 1808, 742, 139), (152, 764, 1808, 762), (764, 138, 713, 1808), (765, 1809, 740, 137), (153, 768, 1809, 765), (768, 136, 712, 1809), (769, 1810, 737, 133), (154, 772, 1810, 769), (772, 132, 709, 1810), (776, 1811, 734, 130), (156, 778, 1811, 776), (778, 129, 706, 1811), (782, 1812, 732, 127), (158, 785, 1812, 782), (785, 126, 703, 1812), (786, 1813, 730, 125), (159, 787, 1813, 786), (787, 124, 702, 1813), (790, 1814, 728, 122), (162, 793, 1814, 790), (793, 121, 699, 1814), (796, 1815, 724, 118), (164, 798, 1815, 796), (798, 117, 695, 1815), (799, 1816, 723, 116), (165, 802, 1816, 799), (802, 115, 693, 1816), (803, 1817, 721, 114), (166, 805, 1817, 803), (805, 113, 691, 1817), (809, 1818, 591, 109), (168, 812, 1818, 809), (812, 108, 687, 1818), (813, 1819, 594, 106), (169, 816, 1819, 813), (816, 105, 685, 1819), (817, 1820, 595, 104), (170, 820, 1820, 817), (820, 103, 683, 1820), (826, 1821, 829, 100), (194, 900, 1821, 826), (900, 193, 600, 1821), (832, 1822, 605, 98), (175, 835, 1822, 832), (835, 97, 679, 1822), (836, 1823, 607, 96), (176, 839, 1823, 836), (839, 95, 677, 1823), (842, 1824, 611, 90), (178, 845, 1824, 842), (845, 89, 670, 1824), (846, 1825, 613, 88), (179, 849, 1825, 846), (849, 87, 669, 1825), (853, 1826, 616, 84), (181, 855, 1826, 853), (855, 83, 667, 1826), (860, 1827, 622, 2), (183, 863, 1827, 860), (863, 3, 664, 1827), (716, 1828, 718, 81), (144, 750, 1828, 716), (750, 147, 748, 1828), (746, 1829, 750, 144), (77, 711, 1829, 746), (711, 135, 749, 1829), (864, 1830, 626, 9), (184, 867, 1830, 864), (867, 10, 654, 1830), (868, 1831, 628, 11), (185, 871, 1831, 868), (871, 12, 652, 1831), (872, 1832, 630, 13), (186, 875, 1832, 872), (875, 14, 650, 1832), (876, 1833, 632, 17), (187, 879, 1833, 876), (879, 18, 648, 1833), (752, 1834, 753, 148), (133, 737, 1834, 752), (737, 77, 746, 1834), (714, 1835, 715, 80), (141, 755, 1835, 714), (755, 149, 754, 1835), (882, 1836, 642, 22), (189, 885, 1836, 882), (885, 23, 636, 1836), (886, 1837, 644, 26), (190, 889, 1837, 886), (889, 27, 634, 1837), (743, 1838, 758, 140), (74, 707, 1838, 743), (707, 130, 757, 1838), (757, 1839, 759, 150), (130, 734, 1839, 757), (734, 75, 744, 1839), (741, 1840, 761, 138), (72, 704, 1840, 741), (704, 127, 760, 1840), (890, 1841, 657, 30), (191, 893, 1841, 890), (893, 35, 619, 1841), (763, 1842, 764, 152), (125, 730, 1842, 763), (730, 72, 741, 1842), (894, 1843, 661, 38), (192, 897, 1843, 894), (897, 39, 602, 1843), (738, 1844, 767, 134), (70, 700, 1844, 738), (700, 122, 766, 1844), (766, 1845, 768, 153), (122, 728, 1845, 766), (728, 71, 739, 1845)])
me_grid_001.use_remesh_preserve_volume = False
me_grid_001.use_remesh_preserve_attributes = False
me_grid_001.use_mirror_vertex_groups = False
me_grid_001.update()

# ---- objects
ob_grid_001 = bpy.data.objects.new('Grid.001', me_grid_001)
ob_lamp = bpy.data.objects.new('Lamp', light_lamp)
ob_camera = bpy.data.objects.new('Camera', cam_camera)

# ---- transforms, parenting, visibility, modifiers, constraints
ob_grid_001.location = (0.0, 0.0, 0.0)
ob_grid_001.rotation_euler = (-2.031, 4.795e-07, 3.142)
ob_grid_001.lineart.crease_threshold = 0.0
_vg = ob_grid_001.vertex_groups.new(name='Pinned')
_m = ob_grid_001.modifiers.new('Subsurf', 'SUBSURF')
_m.uv_smooth = 'PRESERVE_CORNERS'
_m.quality = 2
_m.show_only_control_edges = False
_m = ob_grid_001.modifiers.new('Solidify', 'SOLIDIFY')
_m.thickness = 0.02
_m.nonmanifold_thickness_mode = 'FIXED'
_m.nonmanifold_merge_threshold = 0.0003
ob_lamp.location = (4.076, 1.005, 5.904)
ob_lamp.rotation_euler = (0.6503, 0.05522, 1.866)
ob_lamp.lock_rotations_4d = False
ob_lamp.empty_display_type = 'ARROWS'
ob_lamp.color = (0.0, 0.0, 0.0, 0.0)
ob_lamp.lineart.crease_threshold = 0.0
ob_camera.location = (7.481, -6.508, 5.344)
ob_camera.rotation_euler = (1.109, 0.01082, 0.8149)
ob_camera.lock_rotations_4d = False
ob_camera.empty_display_type = 'ARROWS'
ob_camera.color = (0.0, 0.0, 0.0, 0.0)
ob_camera.display_type = 'WIRE'
ob_camera.lineart.crease_threshold = 0.0

# ---- collection membership
col_collection_1.objects.link(ob_grid_001)
col_collection_1.objects.link(ob_lamp)
col_collection_1.objects.link(ob_camera)

# ---- scene / render settings (as saved in the file)
scene.camera = ob_camera
scene.frame_start = 1; scene.frame_end = 400; scene.frame_set(170)
scene.render.engine = 'BLENDER_EEVEE_NEXT'
scene.render.resolution_percentage = 50
scene.render.dither_intensity = 0.0
scene.cycles.use_denoising = False
scene.cycles.samples = 10
scene.cycles.sampling_pattern = 'TABULATED_SOBOL'
scene.cycles.light_sampling_threshold = 0.0
scene.cycles.use_adaptive_sampling = False
scene.cycles.use_light_tree = False
scene.cycles.blur_glossy = 0.0
scene.cycles.pixel_filter_type = 'GAUSSIAN'
scene.cycles.sample_clamp_indirect = 0.0
scene.view_settings.view_transform = 'Standard'
bpy.context.view_layer.update()
